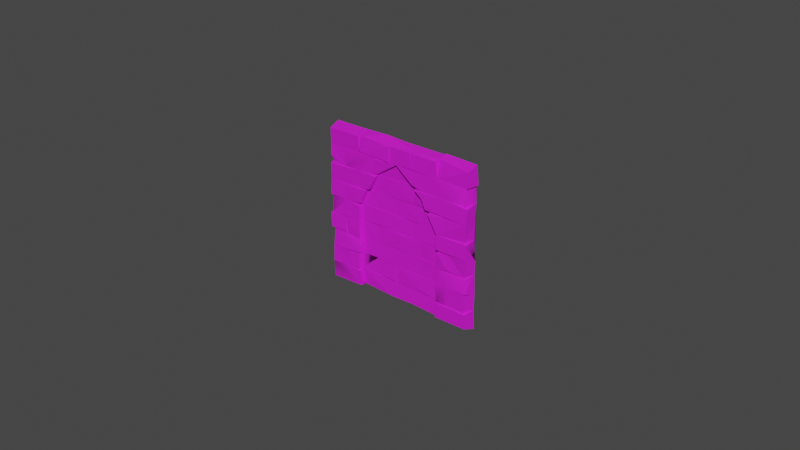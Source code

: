 # Source: Wall_5.blend  (saved by Blender 2.82.7; exported with 4.5.12 LTS)
import bpy
from mathutils import Matrix  # noqa: F401  (used for matrix-valued properties, if any)

bpy.ops.wm.read_factory_settings(use_empty=True)
scene = bpy.context.scene
scene.name = 'Scene'

# ---- collections
col_collection = bpy.data.collections.new('Collection'); scene.collection.children.link(col_collection)

# ---- images (referenced by path relative to the original .blend; pixels are not part of the script)
import os
ASSET_DIR = os.environ.get("B2B_ASSET_DIR", "")  # directory of the original .blend (textures are referenced by path, not embedded)
HERE = os.path.dirname(os.path.abspath(__file__))  # packed textures are extracted next to this script under _unpacked/

def load_image(name, relpath, width, height, colorspace="sRGB"):
    """Load a texture the original file referenced (path relative to the .blend, or extracted next to this script)."""
    p = next((c for c in (os.path.join(HERE, relpath), os.path.join(ASSET_DIR, relpath)) if relpath and os.path.exists(c)), "")
    if p:
        img = bpy.data.images.load(p, check_existing=True)
        img.name = name
    else:  # same state as the original file: an image datablock whose file is absent (Cycles renders it pink)
        img = bpy.data.images.new(name, width, height)
        img.source = "FILE"
        img.filepath = "//" + (relpath or name)
    img.colorspace_settings.name = colorspace
    return img
img_file100_004 = load_image('file100.004', 'Dungeons_Texture.psd', 1024, 1024, 'sRGB')

# ---- materials (node trees are filled in below, after node groups)
mat_blinn4_004 = bpy.data.materials.new('blinn4.004')
mat_blinn4_004.use_transparent_shadow = False
mat_blinn4_004.diffuse_color = (1.0, 1.0, 1.0, 1.0)
mat_blinn4_004.roughness = 0.8533
mat_blinn4_004.specular_intensity = 1.0
mat_blinn4_004.metallic = 0.4211

# ---- material node trees
mat_blinn4_004.use_nodes = True; mat_blinn4_004.node_tree.nodes.clear()
_N = mat_blinn4_004.node_tree.nodes; _L = mat_blinn4_004.node_tree.links
n0 = _N.new('ShaderNodeOutputMaterial'); n0.name = 'Material Output'; n0.location = (300, 300)
n1 = _N.new('ShaderNodeBsdfPrincipled'); n1.name = 'Principled BSDF'; n1.location = (10, 300)
n1.distribution = 'GGX'
n1.subsurface_method = 'BURLEY'
n1.inputs[1].default_value = 0.4211
n1.inputs[2].default_value = 0.8533
n1.inputs[3].default_value = 1.45
n1.inputs[13].default_value = 1.0
n1.inputs[27].default_value = (0.0, 0.0, 0.0, 1.0)
n1.inputs[28].default_value = 1.0
n2 = _N.new('ShaderNodeNormalMap'); n2.name = 'Normal Map'; n2.location = (-300, -300)
n2.label = 'Normal/Map'
n3 = _N.new('ShaderNodeTexImage'); n3.name = 'Image Texture'; n3.location = (-300, 600)
n3.image = img_file100_004
_L.new(n1.outputs[0], n0.inputs[0])
_L.new(n2.outputs[0], n1.inputs[5])
_L.new(n3.outputs[0], n1.inputs[0])
n0.is_active_output = True

# ---- world
world_world = bpy.data.worlds.new('World'); scene.world = world_world
world_world.use_nodes = True; world_world.node_tree.nodes.clear()
_N = world_world.node_tree.nodes; _L = world_world.node_tree.links
n0 = _N.new('ShaderNodeOutputWorld'); n0.name = 'World Output'; n0.location = (300, 300)
n1 = _N.new('ShaderNodeBackground'); n1.name = 'Background'; n1.location = (10, 300)
n1.inputs[0].default_value = (0.05088, 0.05088, 0.05088, 1.0)
_L.new(n1.outputs[0], n0.inputs[0])
n0.is_active_output = True
world_world.color = (0.05088, 0.05088, 0.05088)
world_world.use_sun_shadow = False
world_world.sun_shadow_jitter_overblur = 0.0

# ---- meshes
me_mesh_004 = bpy.data.meshes.new('Mesh.004')
me_mesh_004.from_pydata([(1.595, 5.024, 0.2273), (1.062, 5.043, 0.2571), (3.685, 4.524, 0.2365), (3.95, 3.465, 0.2566), (0.5696, 2.858, 0.2353), (5.027, 2.814, 0.2578), (4.015, 2.246, 0.2588), (4.344, 1.803, 0.2474), (5.021, 1.704, 0.2583), (3.049, 5.036, 0.2479), (3.908, 5.036, 0.248), (2.993, 5.037, 0.2484), (5.011, 4.532, 0.2322), (2.993, 4.561, 0.2484), (1.707, 4.491, 0.2476), (0.5545, 4.541, 0.2247), (2.471, 4.52, 0.2227), (1.716, 4.541, 0.2296), (3.392, 4.539, 0.2298), (0.1056, 4.008, 0.2312), (5.036, 3.913, 0.2505), (1.701, 3.932, 0.242), (0.5602, 3.349, 0.236), (1.328, 3.374, 0.2484), (1.1, 2.904, 0.2478), (1.069, 2.795, 0.2467), (5.006, 2.342, 0.2582), (0.5129, 1.785, 0.2482), (1.058, 1.701, 0.2467), (1.058, 1.226, 0.2462), (0.5684, 1.129, 0.2264), (4.365, 1.212, 0.2493), (1.007, 1.167, 0.223), (4.3, 0.613, 0.2255), (1.048, 0.5772, 0.2405), (5.028, 0.5477, 0.2484), (5.041, 5.033, 0.24), (2.223, 5.016, 0.2442), (1.077, 4.554, 0.2237), (-0.02091, 4.176, 0.2484), (4.943, 3.95, 0.2081), (3.441, 3.743, 0.2579), (1.07, 3.401, 0.2191), (-0.08673, 2.239, 0.2484), (1.053, 2.323, 0.2388), (5.024, 1.223, 0.2535), (5.028, 0.08601, 0.2467), (2.241, 5.037, 0.2259), (1.128, 4.584, 0.2538), (3.035, 5.077, 0.09314), (2.195, 4.544, 0.258), (3.392, 3.988, 0.2355), (1.66, 3.971, 0.2182), (-0.03251, 3.376, 0.2346), (3.953, 3.977, 0.2366), (4.994, 3.419, 0.2517), (-0.06517, 2.868, 0.2424), (0.08982, 2.256, 0.2245), (-0.02348, 0.5746, 0.2407), (0.5542, 0.6303, 0.2292), (1.011, 0.6457, 0.2467), (2.22, 4.521, 0.2254), (4.449, 3.991, 0.2338), (1.342, 3.398, 0.1038), (3.962, 2.809, 0.2497), (4.948, 2.869, 0.2166), (1.103, 2.832, 0.1244), (0.05783, 1.738, 0.2244), (0.5816, 1.708, 0.2248), (4.935, 0.5825, 0.217), (4.952, 4.535, 0.2328), (0.577, 3.998, 0.2443), (0.5035, 3.958, 0.2279), (1.067, 3.952, 0.2395), (-0.01767, 3.903, 0.2587), (3.552, 3.464, 0.2546), (4.299, 3.418, 0.2198), (4.343, 2.273, 0.216), (0.4961, 2.269, 0.232), (4.982, 1.753, 0.2253), (3.962, 0.5617, 0.248), (1.45, 3.409, 0.08777), (5.108, 1.121, -0.1091), (3.942, 5.091, 0.1246), (3.645, 3.336, 0.2484), (1.075, 2.334, 0.1141), (4.975, 1.191, 0.2309), (0.002308, 0.04805, 0.2302), (3.195, 3.942, 0.2596), (1.723, 3.958, 0.1075), (-0.001078, 2.303, 0.2404), (3.969, 1.18, 0.2356), (3.068, 4.085, 0.2494), (3.976, 1.701, 0.2262), (3.961, 0.08598, 0.2468), (1.157, 5.06, 0.239), (3.961, 2.333, 0.2578), (3.98, 0.6571, 0.2336), (1.111, 4.928, 0.2039), (3.706, 3.439, 0.2159), (-0.06638, 1.765, 0.2482), (1.033, 0.6672, 0.1188), (3.94, 4.563, 0.2308), (5.087, 0.5905, -0.1138), (-0.01497, 4.537, 0.2326), (-0.007187, 1.141, 0.2434), (3.529, 3.426, 0.1385), (3.353, 1.108, 0.09549), (3.395, 0.6676, 0.1136), (2.203, 0.07662, 0.1112), (1.081, 0.09642, 0.2458), (2.474, 4.513, 0.1193), (2.468, 4.006, 0.09662), (3.083, 3.999, 0.09343), (2.264, 3.941, 0.1067), (2.222, 3.406, 0.09635), (2.475, 3.362, 0.08901), (1.632, 3.403, 0.09324), (2.467, 2.843, 0.08591), (-0.002398, 2.866, 0.2174), (2.988, 2.814, 0.08067), (2.241, 2.838, 0.09662), (3.016, 2.28, 0.09722), (2.202, 2.328, 0.1006), (2.49, 2.26, 0.1132), (1.696, 2.283, 0.08874), (3.369, 2.286, 0.1036), (2.47, 1.768, 0.09671), (3.938, 1.767, 0.1065), (1.107, 1.728, 0.09137), (3.027, 1.718, 0.09136), (2.262, 1.744, 0.08879), (2.26, 1.211, 0.09885), (1.68, 1.209, 0.09382), (2.473, 1.161, 0.09814), (1.094, 1.192, 0.1019), (3.045, 0.5999, 0.0893), (3.105, 3.985, 0.1221), (3.017, 3.463, 0.1002), (3.366, 2.881, 0.101), (2.432, 0.5749, 0.08809), (1.666, 1.77, 0.09208), (3.946, 1.191, 0.09074), (1.075, 0.1254, 0.08795), (3.046, 0.09602, 0.1134), (3.705, 3.412, 0.08782), (3.348, 3.383, 0.0874), (1.659, 2.885, 0.102), (3.891, 2.866, 0.113), (3.914, 2.363, 0.1203), (2.204, 0.6716, 0.1205), (4.007, 5.193, -0.1067), (3.604, 3.344, 0.1132), (3.974, 2.268, 0.1131), (3.35, 1.725, 0.08099), (-0.02077, 1.704, 0.1142), (3.042, 1.2, 0.0883), (1.652, 0.6362, 0.09664), (3.923, 0.5786, 0.1084), (5.082, 1.775, -0.1142), (-0.007331, 5.044, 0.2557), (5.042, 3.397, -0.1148), (5.089, 2.211, -0.112), (1.902, 5.186, -0.1213), (5.117, 4.566, -0.1133), (5.043, 4.547, -0.1137), (-0.1685, 3.432, -0.1137), (3.196, -0.0433, -0.113), (2.18, -0.09064, -0.1112), (3.969, 5.126, -0.1225), (-0.06625, 1.157, 0.1483), (-0.03402, 1.183, 0.09821), (-0.04622, 3.967, 0.1328), (3.954, 0.04794, 0.1163), (1.076, 5.141, -0.1557), (-0.08318, 2.834, -0.1154), (-0.1499, 2.309, -0.1084), (1.053, -0.002517, -0.1135), (-0.08368, 5.132, -0.1632), (5.023, 5.133, -0.1513), (-0.1742, 2.867, -0.104), (-0.1691, 1.694, -0.1138), (5.027, 1.013, -0.1521), (2.536, 5.124, -0.163), (5.026, 2.867, -0.1237), (-0.1461, 1.113, -0.09815), (5.12, -0.02696, -0.1109), (-0.1278, 4.013, -0.1151), (-0.0881, 3.453, -0.1134), (5.029, 3.99, -0.1634), (2.254, 0.008383, -0.1549), (5.068, 0.01055, -0.1311), (-0.09139, 4.169, -0.1575), (-0.08242, 1.739, -0.142), (-0.08523, 0.8342, -0.1593), (-0.0826, 0.00891, -0.1617), (1.438, 3.458, 0.2461)], [], [(18, 51, 2), (160, 104, 1), (95, 48, 0), (0, 48, 37), (38, 1, 104), (37, 48, 50), (73, 74, 53), (88, 41, 54), (54, 41, 75), (54, 75, 3), (55, 20, 3), (73, 53, 42), (20, 54, 3), (4, 119, 90), (5, 64, 26), (26, 64, 96), (26, 96, 77), (77, 6, 7), (45, 8, 31), (36, 83, 102), (9, 2, 10), (11, 47, 61), (10, 2, 102), (13, 11, 61), (2, 9, 13), (36, 102, 12), (37, 50, 61), (38, 15, 71), (16, 92, 18), (15, 104, 72), (70, 2, 62), (38, 71, 17), (14, 52, 16), (17, 71, 73), (51, 18, 92), (17, 73, 52), (72, 104, 39), (39, 19, 72), (2, 51, 62), (70, 62, 40), (63, 196, 42), (76, 3, 75), (22, 53, 56), (55, 76, 64), (76, 84, 64), (23, 22, 24), (22, 56, 4), (24, 22, 4), (55, 64, 65), (90, 44, 4), (26, 77, 79), (77, 7, 79), (78, 43, 100), (27, 78, 100), (67, 29, 28), (93, 31, 8), (67, 105, 29), (93, 91, 31), (31, 91, 97), (32, 30, 60), (31, 97, 33), (30, 105, 59), (30, 59, 60), (59, 105, 58), (34, 59, 110), (59, 58, 110), (80, 94, 35), (110, 58, 87), (35, 94, 46), (49, 11, 13), (102, 2, 70), (62, 54, 20), (23, 42, 22), (25, 4, 44), (44, 78, 28), (28, 78, 68), (7, 6, 93), (100, 67, 27), (29, 105, 32), (58, 105, 170), (33, 80, 35), (186, 35, 46), (10, 83, 9), (48, 98, 38), (9, 49, 13), (38, 104, 15), (38, 50, 48), (13, 18, 2), (70, 12, 102), (17, 61, 50), (13, 16, 18), (17, 52, 14), (54, 62, 51), (72, 74, 73), (20, 40, 62), (152, 64, 84), (4, 66, 24), (4, 25, 66), (101, 59, 34), (95, 98, 48), (17, 50, 38), (13, 61, 16), (61, 17, 14), (61, 14, 16), (92, 137, 51), (52, 73, 21), (89, 52, 21), (54, 51, 88), (106, 99, 75), (99, 76, 75), (76, 55, 3), (65, 64, 5), (66, 25, 44), (57, 43, 78), (44, 28, 129), (68, 67, 28), (79, 93, 8), (86, 45, 31), (69, 33, 35), (173, 46, 94), (173, 186, 46), (47, 0, 37), (98, 1, 38), (61, 47, 37), (15, 72, 71), (73, 71, 72), (72, 19, 74), (42, 53, 22), (76, 99, 84), (56, 119, 4), (149, 153, 64), (90, 57, 78), (44, 90, 78), (68, 78, 27), (7, 93, 79), (27, 67, 68), (32, 105, 30), (172, 19, 39), (51, 137, 88), (153, 77, 96), (6, 77, 153), (129, 28, 29), (101, 60, 59), (97, 158, 33), (33, 158, 80), (111, 92, 16), (81, 89, 21), (23, 63, 42), (64, 153, 96), (82, 86, 103), (10, 102, 83), (172, 53, 74), (148, 64, 152), (135, 32, 101), (88, 137, 41), (67, 155, 105), (93, 128, 91), (29, 32, 135), (97, 91, 158), (83, 49, 9), (41, 137, 75), (23, 24, 63), (6, 128, 93), (100, 155, 67), (171, 170, 105), (92, 111, 113), (92, 113, 137), (172, 74, 19), (43, 181, 100), (103, 86, 69), (80, 158, 173), (80, 173, 94), (52, 111, 16), (106, 145, 99), (84, 99, 145), (181, 155, 100), (128, 142, 91), (103, 69, 35), (47, 95, 0), (49, 47, 11), (104, 172, 39), (172, 188, 53), (5, 26, 162), (66, 44, 85), (6, 153, 128), (45, 86, 82), (101, 32, 60), (90, 43, 57), (101, 34, 110), (137, 106, 75), (145, 152, 84), (105, 155, 171), (135, 129, 29), (101, 143, 109), (52, 89, 111), (106, 137, 138), (63, 24, 66), (64, 148, 149), (153, 126, 128), (85, 44, 129), (126, 154, 128), (142, 158, 91), (134, 150, 140), (134, 140, 108), (107, 134, 108), (111, 112, 113), (111, 89, 112), (113, 114, 138), (114, 89, 115), (115, 89, 81), (145, 106, 138), (116, 117, 147), (146, 139, 152), (116, 147, 118), (152, 139, 148), (120, 121, 122), (121, 66, 123), (121, 123, 122), (148, 122, 149), (66, 85, 123), (124, 125, 141), (124, 141, 127), (126, 124, 127), (126, 127, 130), (126, 130, 154), (131, 129, 132), (131, 132, 130), (128, 130, 142), (132, 129, 135), (130, 132, 156), (130, 156, 142), (142, 107, 108), (142, 108, 158), (133, 157, 134), (133, 135, 101), (134, 157, 150), (133, 101, 157), (136, 108, 140), (109, 140, 101), (158, 136, 144), (136, 109, 144), (101, 110, 143), (136, 140, 109), (173, 158, 144), (138, 114, 115), (138, 115, 116), (161, 55, 65), (146, 116, 139), (139, 116, 118), (121, 118, 147), (180, 175, 56), (175, 119, 56), (139, 120, 122), (139, 122, 148), (126, 149, 122), (85, 125, 123), (122, 124, 126), (125, 85, 141), (141, 85, 129), (127, 131, 130), (132, 135, 133), (132, 133, 134), (157, 101, 140), (114, 113, 112), (139, 118, 120), (123, 125, 124), (196, 21, 73, 42), (137, 113, 138), (117, 115, 81), (117, 116, 115), (119, 175, 90), (118, 121, 120), (141, 129, 131), (154, 130, 128), (112, 89, 114), (145, 138, 146), (138, 116, 146), (145, 146, 152), (66, 121, 147), (123, 124, 122), (153, 149, 126), (127, 141, 131), (8, 159, 79), (132, 134, 156), (156, 107, 142), (134, 107, 156), (170, 185, 58), (140, 150, 157), (108, 136, 158), (36, 151, 83), (53, 166, 56), (159, 8, 45), (164, 12, 70), (188, 166, 53), (26, 79, 159), (109, 143, 168), (176, 43, 90), (190, 109, 168), (163, 47, 49), (56, 166, 180), (36, 12, 164), (165, 70, 40), (58, 185, 87), (109, 167, 144), (167, 173, 144), (70, 165, 164), (162, 26, 159), (181, 193, 155), (83, 151, 169), (155, 193, 171), (185, 195, 87), (177, 168, 143), (174, 160, 1), (163, 95, 47), (95, 174, 98), (179, 151, 36), (90, 175, 176), (160, 178, 104), (20, 189, 40), (167, 186, 173), (143, 110, 177), (174, 1, 98), (20, 55, 161), (5, 184, 65), (185, 194, 195), (20, 161, 189), (184, 5, 162), (171, 185, 170), (183, 163, 49), (169, 183, 49), (169, 49, 83), (87, 177, 110), (163, 174, 95), (104, 187, 172), (165, 40, 189), (161, 65, 184), (43, 176, 181), (195, 177, 87), (178, 160, 174), (179, 36, 164), (104, 178, 192), (104, 192, 187), (159, 45, 82), (103, 35, 186), (190, 167, 109), (179, 164, 165), (172, 187, 188), (166, 188, 175), (184, 189, 161), (166, 175, 180), (184, 162, 159), (176, 193, 181), (171, 193, 185), (182, 82, 103), (190, 191, 167), (191, 186, 167), (179, 169, 151), (175, 193, 176), (184, 159, 182), (159, 82, 182), (193, 194, 185), (103, 186, 191), (177, 190, 168), (183, 169, 179), (179, 165, 189), (188, 187, 192), (188, 192, 175), (182, 103, 191), (195, 190, 177), (175, 192, 193), (189, 184, 182), (174, 163, 183), (178, 174, 192), (179, 189, 183), (192, 174, 183), (192, 183, 193), (183, 189, 190), (193, 183, 194), (190, 189, 182), (194, 183, 195), (183, 190, 195), (182, 191, 190), (21, 196, 81), (81, 196, 63), (69, 86, 31, 33), (147, 117, 63, 66), (81, 63, 117)])
me_mesh_004.polygons.foreach_set('use_smooth', [True] * 387)
_k = set([(0, 37), (0, 47), (0, 48), (0, 95), (1, 38), (1, 98), (1, 160), (1, 174), (2, 13), (2, 18), (2, 51), (2, 70), (2, 102), (3, 54), (3, 55), (3, 75), (3, 76), (4, 22), (4, 24), (4, 25), (4, 56), (4, 66), (4, 90), (4, 119), (5, 26), (5, 64), (5, 65), (5, 162), (5, 184), (6, 7), (6, 77), (6, 93), (6, 128), (6, 153), (7, 77), (7, 79), (7, 93), (8, 79), (8, 93), (8, 159), (9, 10), (9, 13), (9, 49), (10, 83), (10, 102), (11, 13), (11, 47), (11, 49), (12, 36), (12, 70), (12, 102), (12, 164), (13, 16), (13, 18), (13, 49), (13, 61), (14, 16), (14, 17), (14, 52), (14, 61), (15, 38), (15, 72), (15, 104), (16, 18), (16, 52), (16, 92), (16, 111), (17, 38), (17, 50), (17, 52), (17, 61), (17, 73), (18, 92), (19, 39), (19, 72), (19, 74), (19, 172), (20, 40), (20, 54), (20, 55), (20, 62), (20, 161), (20, 189), (21, 52), (21, 73), (21, 81), (21, 89), (21, 196), (22, 23), (22, 24), (22, 42), (22, 53), (23, 24), (23, 42), (23, 63), (24, 63), (24, 66), (25, 44), (25, 66), (26, 77), (26, 79), (26, 96), (26, 159), (26, 162), (27, 67), (27, 68), (27, 78), (27, 100), (28, 44), (28, 67), (28, 68), (28, 78), (29, 32), (29, 105), (29, 129), (29, 135), (30, 32), (30, 59), (31, 33), (31, 45), (31, 86), (32, 60), (32, 101), (32, 105), (32, 135), (33, 35), (33, 69), (33, 80), (33, 158), (34, 59), (34, 101), (34, 110), (35, 46), (35, 69), (35, 80), (35, 103), (35, 186), (36, 83), (36, 102), (36, 151), (36, 164), (36, 179), (37, 47), (37, 48), (37, 50), (37, 61), (38, 50), (38, 71), (38, 98), (38, 104), (39, 72), (39, 104), (39, 172), (40, 62), (40, 189), (41, 75), (41, 88), (41, 137), (42, 53), (42, 63), (42, 73), (42, 196), (43, 57), (43, 78), (43, 90), (43, 100), (43, 176), (44, 66), (44, 78), (44, 85), (44, 90), (44, 129), (45, 82), (45, 86), (45, 159), (46, 94), (46, 173), (46, 186), (47, 49), (47, 61), (47, 95), (48, 50), (48, 95), (48, 98), (49, 83), (49, 163), (49, 169), (49, 183), (50, 61), (51, 54), (51, 62), (51, 88), (51, 92), (51, 137), (52, 73), (52, 89), (52, 111), (53, 56), (53, 73), (53, 74), (53, 166), (53, 172), (53, 188), (54, 62), (54, 88), (55, 64), (55, 65), (55, 76), (55, 161), (56, 119), (56, 166), (56, 175), (56, 180), (57, 78), (57, 90), (58, 59), (58, 105), (58, 170), (58, 185), (59, 60), (59, 101), (59, 105), (59, 110), (60, 101), (63, 66), (63, 81), (63, 117), (64, 65), (64, 76), (64, 84), (64, 96), (64, 148), (64, 149), (64, 153), (65, 161), (65, 184), (66, 85), (66, 121), (66, 147), (67, 68), (67, 100), (67, 105), (67, 155), (68, 78), (69, 86), (69, 103), (70, 102), (70, 164), (70, 165), (71, 72), (72, 73), (72, 74), (72, 104), (73, 74), (74, 172), (75, 76), (75, 99), (75, 106), (75, 137), (76, 84), (76, 99), (77, 79), (77, 96), (77, 153), (78, 90), (79, 93), (79, 159), (80, 94), (80, 158), (80, 173), (81, 89), (81, 115), (82, 86), (82, 103), (82, 159), (82, 182), (83, 102), (83, 151), (83, 169), (84, 99), (84, 145), (84, 152), (85, 123), (85, 125), (85, 129), (85, 141), (86, 103), (87, 110), (87, 177), (87, 185), (87, 195), (88, 137), (89, 111), (89, 112), (89, 114), (89, 115), (90, 175), (90, 176), (91, 93), (91, 97), (91, 128), (91, 158), (92, 111), (92, 113), (92, 137), (93, 128), (94, 173), (95, 98), (95, 163), (95, 174), (96, 153), (97, 158), (98, 174), (99, 106), (99, 145), (100, 155), (100, 181), (101, 109), (101, 110), (101, 133), (101, 135), (101, 140), (101, 143), (101, 157), (103, 182), (103, 186), (103, 191), (104, 160), (104, 172), (104, 178), (104, 187), (104, 192), (105, 155), (105, 170), (105, 171), (106, 137), (106, 138), (106, 145), (107, 108), (107, 134), (107, 142), (108, 134), (108, 136), (108, 140), (108, 142), (108, 158), (109, 136), (109, 140), (109, 143), (109, 144), (109, 167), (109, 168), (109, 190), (110, 143), (110, 177), (111, 112), (111, 113), (112, 113), (112, 114), (113, 114), (113, 137), (113, 138), (114, 115), (114, 138), (115, 116), (115, 117), (115, 138), (116, 117), (116, 118), (116, 138), (116, 139), (116, 146), (117, 147), (118, 120), (118, 121), (118, 139), (118, 147), (119, 175), (120, 121), (120, 122), (120, 139), (121, 123), (121, 147), (122, 123), (122, 124), (122, 126), (122, 139), (122, 148), (122, 149), (123, 124), (123, 125), (124, 125), (124, 127), (125, 141), (126, 127), (126, 128), (126, 130), (126, 149), (126, 153), (126, 154), (127, 130), (127, 131), (127, 141), (128, 130), (128, 142), (128, 153), (128, 154), (129, 131), (129, 135), (129, 141), (130, 131), (130, 132), (130, 142), (130, 154), (130, 156), (131, 132), (131, 141), (132, 133), (132, 134), (132, 135), (132, 156), (133, 134), (133, 157), (134, 140), (134, 150), (134, 156), (134, 157), (136, 140), (136, 144), (136, 158), (137, 138), (138, 145), (138, 146), (139, 146), (139, 152), (140, 150), (140, 157), (142, 156), (142, 158), (143, 168), (143, 177), (144, 158), (144, 167), (144, 173), (145, 146), (145, 152), (146, 152), (148, 149), (148, 152), (149, 153), (150, 157), (151, 169), (151, 179), (155, 171), (155, 181), (155, 193), (158, 173), (159, 162), (159, 182), (159, 184), (160, 174), (160, 178), (161, 184), (161, 189), (163, 174), (163, 183), (164, 165), (164, 179), (165, 179), (165, 189), (166, 175), (166, 180), (166, 188), (167, 173), (167, 186), (167, 190), (168, 177), (168, 190), (169, 179), (169, 183), (170, 171), (170, 185), (171, 185), (171, 193), (172, 187), (172, 188), (173, 186), (174, 178), (174, 183), (175, 176), (175, 180), (175, 188), (175, 192), (175, 193), (176, 181), (176, 193), (177, 190), (177, 195), (178, 192), (179, 183), (181, 193), (182, 191), (185, 193), (185, 194), (185, 195), (186, 191), (187, 188), (187, 192), (188, 192), (190, 191), (190, 195), (192, 193), (193, 194), (194, 195)])
me_mesh_004.attributes.new('sharp_edge', 'BOOLEAN', 'EDGE').data.foreach_set('value', [ (min(e.vertices), max(e.vertices)) in _k for e in me_mesh_004.edges])
_uv = me_mesh_004.uv_layers.new(name='map1')
_uv.uv.foreach_set('vector', [0.1998, 0.2792, 0.1998, 0.2792, 0.1998, 0.2792, 0.2234, 0.2949, 0.2234, 0.2949, 0.2234, 0.2949, 0.2234, 0.2949, 0.2234, 0.2949, 0.2234, 0.2949, 0.2234, 0.2949, 0.2234, 0.2949, 0.2234, 0.2949, 0.2234, 0.2949, 0.2234, 0.2949, 0.2234, 0.2949, 0.2234, 0.2949, 0.2234, 0.2949, 0.2234, 0.2949, 0.1992, 0.3031, 0.1992, 0.3031, 0.1992, 0.3031, 0.1992, 0.3031, 0.1992, 0.3031, 0.1992, 0.3031, 0.1992, 0.3031, 0.1992, 0.3031, 0.1992, 0.3031, 0.1992, 0.3031, 0.1992, 0.3031, 0.1992, 0.3031, 0.2234, 0.2949, 0.2234, 0.2949, 0.2234, 0.2949, 0.1992, 0.3031, 0.1992, 0.3031, 0.1992, 0.3031, 0.2234, 0.2949, 0.2234, 0.2949, 0.2234, 0.2949, 0.1992, 0.3031, 0.1992, 0.3031, 0.1992, 0.3031, 0.1992, 0.3031, 0.1992, 0.3031, 0.1992, 0.3031, 0.1992, 0.3031, 0.1992, 0.3031, 0.1992, 0.3031, 0.1998, 0.2793, 0.1998, 0.2793, 0.1998, 0.2793, 0.1992, 0.3031, 0.1992, 0.3031, 0.1992, 0.3031, 0.1992, 0.3031, 0.1992, 0.3031, 0.1992, 0.3031, 0.1992, 0.3031, 0.1992, 0.3031, 0.1992, 0.3031, 0.1992, 0.3031, 0.1992, 0.3031, 0.1992, 0.3031, 0.1992, 0.3031, 0.1992, 0.3031, 0.1992, 0.3031, 0.1992, 0.3031, 0.1992, 0.3031, 0.1992, 0.3031, 0.1992, 0.3031, 0.1992, 0.3031, 0.1992, 0.3031, 0.1992, 0.3031, 0.1992, 0.3031, 0.1992, 0.3031, 0.1992, 0.3031, 0.1992, 0.3031, 0.1992, 0.3031, 0.1998, 0.2792, 0.1998, 0.2792, 0.1998, 0.2792, 0.1992, 0.3031, 0.1992, 0.3031, 0.1992, 0.3031, 0.1992, 0.3031, 0.1992, 0.3031, 0.1992, 0.3031, 0.1992, 0.3031, 0.1992, 0.3031, 0.1992, 0.3031, 0.1992, 0.3031, 0.1992, 0.3031, 0.1992, 0.3031, 0.1992, 0.3031, 0.1992, 0.3031, 0.1992, 0.3031, 0.1992, 0.3031, 0.1992, 0.3031, 0.1992, 0.3031, 0.1992, 0.3031, 0.1992, 0.3031, 0.1992, 0.3031, 0.1992, 0.3031, 0.1992, 0.3031, 0.1992, 0.3031, 0.1992, 0.3031, 0.1992, 0.3031, 0.1992, 0.3031, 0.1992, 0.3031, 0.1992, 0.3031, 0.1992, 0.3031, 0.1998, 0.2792, 0.1998, 0.2792, 0.1998, 0.2792, 0.1992, 0.3031, 0.1992, 0.3031, 0.1992, 0.3031, 0.1992, 0.3031, 0.1992, 0.3031, 0.1992, 0.3031, 0.1998, 0.2793, 0.1998, 0.2793, 0.1998, 0.2793, 0.1998, 0.2793, 0.1998, 0.2793, 0.1998, 0.2793, 0.1992, 0.3031, 0.1992, 0.3031, 0.1992, 0.3031, 0.1992, 0.3031, 0.1992, 0.3031, 0.1992, 0.3031, 0.1992, 0.3031, 0.1992, 0.3031, 0.1992, 0.3031, 0.1992, 0.3031, 0.1992, 0.3031, 0.1992, 0.3031, 0.1992, 0.3031, 0.1992, 0.3031, 0.1992, 0.3031, 0.1992, 0.3031, 0.1992, 0.3031, 0.1992, 0.3031, 0.1992, 0.3031, 0.1992, 0.3031, 0.1992, 0.3031, 0.1992, 0.3031, 0.1992, 0.3031, 0.1992, 0.3031, 0.1992, 0.3031, 0.1992, 0.3031, 0.1992, 0.3031, 0.1992, 0.3031, 0.1992, 0.3031, 0.1992, 0.3031, 0.2234, 0.2949, 0.2234, 0.2949, 0.2234, 0.2949, 0.2234, 0.2949, 0.2234, 0.2949, 0.2234, 0.2949, 0.1992, 0.3031, 0.1992, 0.3031, 0.1992, 0.3031, 0.1992, 0.3031, 0.1992, 0.3031, 0.1992, 0.3031, 0.1992, 0.3031, 0.1992, 0.3031, 0.1992, 0.3031, 0.1992, 0.3031, 0.1992, 0.3031, 0.1992, 0.3031, 0.2234, 0.2949, 0.2234, 0.2949, 0.2234, 0.2949, 0.1992, 0.3031, 0.1992, 0.3031, 0.1992, 0.3031, 0.2234, 0.2949, 0.2234, 0.2949, 0.2234, 0.2949, 0.1992, 0.3031, 0.1992, 0.3031, 0.1992, 0.3031, 0.1992, 0.3031, 0.1992, 0.3031, 0.1992, 0.3031, 0.1992, 0.3031, 0.1992, 0.3031, 0.1992, 0.3031, 0.1992, 0.3031, 0.1992, 0.3031, 0.1992, 0.3031, 0.1992, 0.3031, 0.1992, 0.3031, 0.1992, 0.3031, 0.1992, 0.3031, 0.1992, 0.3031, 0.1992, 0.3031, 0.1992, 0.3031, 0.1992, 0.3031, 0.1992, 0.3031, 0.1992, 0.3031, 0.1992, 0.3031, 0.1992, 0.3031, 0.1998, 0.2792, 0.1998, 0.2792, 0.1998, 0.2792, 0.1998, 0.2792, 0.1998, 0.2792, 0.1998, 0.2792, 0.1998, 0.2792, 0.1998, 0.2792, 0.1998, 0.2792, 0.1998, 0.2793, 0.1998, 0.2793, 0.1998, 0.2793, 0.1992, 0.3031, 0.1992, 0.3031, 0.1992, 0.3031, 0.2234, 0.2949, 0.2234, 0.2949, 0.2234, 0.2949, 0.2234, 0.2949, 0.2234, 0.2949, 0.2234, 0.2949, 0.1992, 0.3031, 0.1992, 0.3031, 0.1992, 0.3031, 0.1998, 0.2792, 0.1998, 0.2792, 0.1998, 0.2792, 0.1998, 0.2792, 0.1998, 0.2792, 0.1998, 0.2792, 0.1998, 0.2792, 0.1998, 0.2792, 0.1998, 0.2792, 0.1998, 0.2792, 0.1998, 0.2792, 0.1998, 0.2792, 0.1998, 0.2792, 0.1998, 0.2792, 0.1998, 0.2792, 0.1998, 0.2792, 0.1998, 0.2792, 0.1998, 0.2792, 0.1998, 0.2792, 0.1998, 0.2792, 0.1998, 0.2792, 0.1998, 0.2792, 0.1998, 0.2792, 0.1998, 0.2792, 0.1998, 0.2792, 0.1998, 0.2792, 0.1998, 0.2792, 0.1998, 0.2792, 0.1998, 0.2792, 0.1998, 0.2792, 0.1998, 0.2792, 0.1998, 0.2792, 0.1998, 0.2792, 0.1998, 0.2792, 0.1998, 0.2792, 0.1998, 0.2792, 0.1998, 0.2792, 0.1998, 0.2792, 0.1998, 0.2792, 0.1998, 0.2792, 0.1998, 0.2792, 0.1998, 0.2792, 0.1998, 0.2792, 0.1998, 0.2792, 0.1998, 0.2792, 0.1998, 0.2792, 0.1998, 0.2792, 0.1998, 0.2792, 0.1998, 0.2792, 0.1998, 0.2792, 0.1998, 0.2792, 0.1998, 0.2792, 0.1998, 0.2792, 0.1998, 0.2792, 0.1998, 0.2793, 0.1998, 0.2793, 0.1998, 0.2793, 0.1998, 0.2793, 0.1998, 0.2793, 0.1998, 0.2793, 0.1998, 0.2793, 0.1998, 0.2793, 0.1998, 0.2793, 0.1998, 0.2792, 0.1998, 0.2792, 0.1998, 0.2792, 0.1998, 0.2792, 0.1998, 0.2792, 0.1998, 0.2792, 0.1998, 0.2792, 0.1998, 0.2792, 0.1998, 0.2792, 0.1998, 0.2792, 0.1998, 0.2792, 0.1998, 0.2792, 0.1998, 0.2792, 0.1998, 0.2792, 0.1998, 0.2792, 0.1998, 0.2792, 0.1998, 0.2792, 0.1998, 0.2792, 0.1998, 0.2792, 0.1998, 0.2792, 0.1998, 0.2792, 0.1998, 0.2792, 0.1998, 0.2792, 0.1998, 0.2792, 0.1998, 0.2792, 0.1998, 0.2792, 0.1998, 0.2792, 0.1998, 0.2792, 0.1998, 0.2792, 0.1998, 0.2792, 0.1998, 0.2793, 0.1998, 0.2793, 0.1998, 0.2793, 0.1998, 0.2793, 0.1998, 0.2793, 0.1998, 0.2793, 0.1998, 0.2793, 0.1998, 0.2793, 0.1998, 0.2793, 0.1998, 0.2793, 0.1998, 0.2793, 0.1998, 0.2793, 0.1998, 0.2793, 0.1998, 0.2793, 0.1998, 0.2793, 0.1998, 0.2793, 0.1998, 0.2793, 0.1998, 0.2793, 0.1998, 0.2793, 0.1998, 0.2792, 0.1998, 0.2792, 0.1998, 0.2792, 0.1998, 0.2792, 0.1998, 0.2792, 0.1998, 0.2792, 0.1998, 0.2792, 0.1998, 0.2792, 0.1998, 0.2792, 0.1998, 0.2792, 0.1998, 0.2792, 0.1998, 0.2792, 0.1998, 0.2792, 0.1998, 0.2792, 0.1998, 0.2792, 0.1998, 0.2792, 0.1998, 0.2792, 0.1998, 0.2792, 0.1998, 0.2792, 0.1998, 0.2792, 0.1998, 0.2792, 0.1998, 0.2792, 0.1998, 0.2792, 0.1998, 0.2792, 0.1998, 0.2792, 0.1998, 0.2792, 0.1998, 0.2792, 0.1998, 0.2792, 0.1998, 0.2792, 0.1998, 0.2792, 0.1998, 0.2792, 0.1998, 0.2792, 0.1998, 0.2792, 0.1998, 0.2792, 0.1998, 0.2792, 0.1998, 0.2792, 0.1998, 0.2792, 0.1998, 0.2792, 0.1998, 0.2793, 0.1998, 0.2793, 0.1998, 0.2793, 0.1998, 0.2793, 0.1998, 0.2793, 0.1998, 0.2793, 0.1998, 0.2793, 0.1998, 0.2793, 0.1998, 0.2793, 0.1998, 0.2793, 0.1998, 0.2793, 0.1998, 0.2793, 0.1998, 0.2793, 0.1998, 0.2793, 0.1998, 0.2793, 0.1998, 0.2793, 0.1998, 0.2793, 0.1998, 0.2793, 0.1998, 0.2792, 0.1998, 0.2793, 0.1998, 0.2792, 0.1998, 0.2792, 0.1998, 0.2792, 0.1998, 0.2792, 0.1998, 0.2792, 0.1998, 0.2792, 0.1998, 0.2792, 0.1998, 0.2792, 0.1998, 0.2792, 0.1998, 0.2792, 0.1998, 0.2792, 0.1998, 0.2792, 0.1998, 0.2792, 0.1998, 0.2792, 0.1998, 0.2792, 0.1998, 0.2792, 0.1998, 0.2793, 0.1998, 0.2793, 0.1998, 0.2793, 0.1998, 0.2793, 0.1998, 0.2793, 0.1998, 0.2793, 0.1998, 0.2792, 0.1998, 0.2792, 0.1998, 0.2792, 0.1998, 0.2792, 0.1998, 0.2792, 0.1998, 0.2792, 0.1998, 0.2792, 0.1998, 0.2792, 0.1998, 0.2792, 0.1998, 0.2792, 0.1998, 0.2792, 0.1998, 0.2792, 0.1998, 0.2792, 0.1998, 0.2792, 0.1998, 0.2792, 0.1998, 0.2793, 0.1998, 0.2792, 0.1998, 0.2792, 0.1998, 0.2793, 0.1998, 0.2793, 0.1998, 0.2793, 0.1998, 0.2793, 0.1998, 0.2793, 0.1998, 0.2793, 0.1998, 0.2792, 0.1998, 0.2792, 0.1998, 0.2792, 0.1998, 0.2792, 0.1998, 0.2792, 0.1998, 0.2792, 0.1998, 0.2792, 0.1998, 0.2793, 0.1998, 0.2792, 0.1998, 0.2793, 0.1998, 0.2793, 0.1998, 0.2793, 0.1998, 0.2792, 0.1998, 0.2792, 0.1998, 0.2792, 0.1998, 0.2792, 0.1998, 0.2792, 0.1998, 0.2793, 0.1998, 0.2792, 0.1998, 0.2792, 0.1998, 0.2792, 0.1998, 0.2792, 0.1998, 0.2792, 0.1998, 0.2792, 0.1998, 0.2792, 0.1998, 0.2792, 0.1998, 0.2792, 0.1998, 0.2792, 0.1998, 0.2792, 0.1998, 0.2792, 0.1998, 0.2792, 0.1998, 0.2792, 0.1998, 0.2792, 0.1998, 0.2793, 0.1998, 0.2792, 0.1998, 0.2793, 0.1998, 0.2793, 0.1998, 0.2793, 0.1998, 0.2793, 0.1998, 0.2793, 0.1998, 0.2792, 0.1998, 0.2792, 0.1998, 0.2792, 0.1998, 0.2792, 0.1998, 0.2792, 0.1998, 0.2792, 0.1998, 0.2792, 0.1998, 0.2792, 0.1998, 0.2792, 0.1998, 0.2792, 0.1998, 0.2792, 0.1998, 0.2792, 0.1998, 0.2792, 0.1998, 0.2792, 0.1998, 0.2792, 0.1998, 0.2792, 0.1998, 0.2792, 0.1998, 0.2793, 0.1998, 0.2792, 0.1998, 0.2792, 0.1998, 0.2792, 0.1998, 0.2792, 0.1998, 0.2792, 0.1998, 0.2792, 0.1998, 0.2792, 0.1998, 0.2792, 0.1998, 0.2792, 0.1998, 0.2792, 0.1998, 0.2792, 0.1998, 0.2792, 0.1998, 0.2792, 0.1998, 0.2792, 0.1998, 0.2793, 0.1998, 0.2793, 0.1998, 0.2793, 0.1998, 0.2793, 0.1998, 0.2793, 0.1998, 0.2793, 0.1998, 0.2792, 0.1998, 0.2792, 0.1998, 0.2792, 0.1998, 0.2792, 0.1998, 0.2792, 0.1998, 0.2792, 0.1998, 0.2792, 0.1998, 0.2792, 0.1998, 0.2792, 0.1998, 0.2792, 0.1998, 0.2792, 0.1998, 0.2792, 0.1998, 0.2792, 0.1998, 0.2792, 0.1998, 0.2792, 0.1998, 0.2792, 0.1998, 0.2792, 0.1998, 0.2792, 0.1998, 0.2792, 0.1998, 0.2793, 0.1998, 0.2793, 0.1998, 0.2793, 0.1998, 0.2793, 0.1998, 0.2793, 0.1998, 0.2793, 0.1998, 0.2793, 0.1998, 0.2793, 0.1998, 0.2793, 0.1998, 0.2793, 0.1998, 0.2792, 0.1998, 0.2792, 0.1998, 0.2792, 0.1998, 0.2792, 0.1998, 0.2792, 0.1998, 0.2792, 0.1998, 0.2792, 0.1998, 0.2793, 0.1998, 0.2793, 0.1998, 0.2793, 0.1998, 0.2792, 0.1998, 0.2792, 0.1998, 0.2792, 0.1998, 0.2792, 0.1998, 0.2793, 0.1998, 0.2793, 0.1998, 0.2793, 0.1998, 0.2793, 0.1998, 0.2793, 0.1998, 0.2792, 0.1998, 0.2792, 0.1998, 0.2792, 0.1998, 0.2792, 0.1998, 0.2792, 0.1998, 0.2792, 0.2234, 0.2949, 0.2234, 0.2949, 0.2234, 0.2949, 0.1998, 0.2792, 0.1998, 0.2792, 0.1998, 0.2792, 0.1992, 0.3031, 0.1992, 0.3031, 0.1992, 0.3031, 0.1998, 0.2793, 0.1998, 0.2793, 0.1998, 0.2793, 0.1998, 0.2793, 0.1998, 0.2793, 0.1998, 0.2793, 0.1992, 0.3031, 0.1992, 0.3031, 0.1992, 0.3031, 0.1998, 0.2793, 0.1998, 0.2793, 0.1998, 0.2792, 0.1992, 0.3031, 0.1992, 0.3031, 0.1992, 0.3031, 0.1998, 0.2792, 0.1998, 0.2792, 0.1998, 0.2792, 0.1992, 0.3031, 0.1992, 0.3031, 0.1992, 0.3031, 0.1992, 0.3031, 0.1992, 0.3031, 0.1992, 0.3031, 0.1992, 0.3031, 0.1992, 0.3031, 0.1992, 0.3031, 0.1992, 0.3031, 0.1992, 0.3031, 0.1992, 0.3031, 0.1992, 0.3031, 0.1992, 0.3031, 0.1992, 0.3031, 0.1992, 0.3031, 0.1992, 0.3031, 0.1992, 0.3031, 0.1992, 0.3031, 0.1992, 0.3031, 0.1992, 0.3031, 0.1992, 0.3031, 0.1992, 0.3031, 0.1992, 0.3031, 0.1998, 0.2793, 0.1998, 0.2793, 0.1998, 0.2793, 0.1992, 0.3031, 0.1992, 0.3031, 0.1992, 0.3031, 0.1992, 0.3031, 0.1992, 0.3031, 0.1992, 0.3031, 0.1992, 0.3031, 0.1992, 0.3031, 0.1992, 0.3031, 0.1992, 0.3031, 0.1992, 0.3031, 0.1992, 0.3031, 0.2234, 0.2949, 0.2234, 0.2949, 0.2234, 0.2949, 0.1992, 0.3031, 0.1992, 0.3031, 0.1992, 0.3031, 0.2234, 0.2949, 0.2234, 0.2949, 0.2234, 0.2949, 0.1992, 0.3031, 0.1992, 0.3031, 0.1992, 0.3031, 0.1992, 0.3031, 0.1992, 0.3031, 0.1992, 0.3031, 0.1992, 0.3031, 0.1992, 0.3031, 0.1992, 0.3031, 0.1992, 0.3031, 0.1992, 0.3031, 0.1992, 0.3031, 0.1992, 0.3031, 0.1992, 0.3031, 0.1992, 0.3031, 0.1992, 0.3031, 0.1992, 0.3031, 0.1992, 0.3031, 0.1992, 0.3031, 0.1992, 0.3031, 0.1992, 0.3031, 0.1992, 0.3031, 0.1992, 0.3031, 0.1992, 0.3031, 0.1992, 0.3031, 0.1992, 0.3031, 0.1992, 0.3031, 0.2234, 0.2949, 0.2234, 0.2949, 0.2234, 0.2949, 0.1992, 0.3031, 0.1992, 0.3031, 0.1992, 0.3031, 0.1992, 0.3031, 0.1992, 0.3031, 0.1992, 0.3031, 0.2234, 0.2949, 0.2234, 0.2949, 0.2234, 0.2949, 0.1992, 0.3031, 0.1992, 0.3031, 0.1992, 0.3031, 0.1992, 0.3031, 0.1992, 0.3031, 0.1992, 0.3031, 0.1992, 0.3031, 0.1992, 0.3031, 0.1992, 0.3031, 0.2234, 0.2949, 0.2234, 0.2949, 0.2234, 0.2949, 0.1992, 0.3031, 0.1992, 0.3031, 0.1992, 0.3031, 0.2234, 0.2949, 0.2234, 0.2949, 0.2234, 0.2949, 0.1998, 0.2792, 0.1998, 0.2792, 0.1998, 0.2792, 0.2234, 0.2949, 0.2234, 0.2949, 0.2234, 0.2949, 0.1992, 0.3031, 0.1992, 0.3031, 0.1992, 0.3031, 0.1992, 0.3031, 0.1992, 0.3031, 0.1992, 0.3031, 0.1998, 0.2792, 0.1998, 0.2792, 0.1998, 0.2792, 0.1992, 0.3031, 0.1992, 0.3031, 0.1992, 0.3031, 0.1992, 0.3031, 0.1992, 0.3031, 0.1992, 0.3031, 0.1992, 0.3031, 0.1992, 0.3031, 0.1992, 0.3031, 0.1998, 0.2793, 0.1998, 0.2793, 0.1998, 0.2793, 0.1998, 0.2793, 0.1998, 0.2793, 0.1998, 0.2793, 0.1992, 0.3031, 0.1992, 0.3031, 0.1992, 0.3031, 0.1992, 0.3031, 0.1992, 0.3031, 0.1992, 0.3031, 0.1998, 0.2793, 0.1998, 0.2793, 0.1998, 0.2793, 0.1998, 0.2793, 0.1998, 0.2793, 0.1998, 0.2793, 0.1998, 0.2793, 0.1998, 0.2793, 0.1998, 0.2793, 0.1992, 0.3031, 0.1992, 0.3031, 0.1992, 0.3031, 0.1992, 0.3031, 0.1992, 0.3031, 0.1992, 0.3031, 0.1998, 0.2793, 0.1998, 0.2793, 0.1998, 0.2793, 0.1998, 0.2793, 0.1998, 0.2793, 0.1998, 0.2793, 0.1998, 0.2793, 0.1998, 0.2793, 0.1998, 0.2793, 0.1992, 0.3031, 0.1992, 0.3031, 0.1992, 0.3031, 0.1992, 0.3031, 0.1992, 0.3031, 0.1992, 0.3031, 0.1998, 0.2792, 0.1998, 0.2792, 0.1998, 0.2792, 0.1998, 0.2792, 0.1998, 0.2792, 0.1998, 0.2792, 0.1998, 0.2792, 0.1998, 0.2792, 0.1998, 0.2792, 0.1998, 0.2792, 0.1998, 0.2792, 0.1998, 0.2792, 0.1998, 0.2792, 0.1998, 0.2792, 0.1998, 0.2792, 0.1998, 0.2793, 0.1998, 0.2793, 0.1998, 0.2793, 0.1998, 0.2793, 0.1998, 0.2793, 0.1998, 0.2793, 0.2234, 0.2949, 0.2234, 0.2949, 0.2234, 0.2949, 0.2234, 0.2949, 0.1998, 0.2792, 0.1998, 0.2792, 0.1998, 0.2793, 0.1998, 0.2793, 0.1998, 0.2793, 0.1998, 0.2793, 0.1998, 0.2793, 0.1998, 0.2793, 0.1998, 0.2793, 0.1998, 0.2793, 0.1998, 0.2793, 0.1998, 0.2793, 0.1998, 0.2793, 0.1998, 0.2793, 0.1998, 0.2793, 0.1998, 0.2792, 0.1998, 0.2792, 0.1998, 0.2792, 0.1998, 0.2792, 0.1998, 0.2792, 0.1998, 0.2792, 0.1998, 0.2792, 0.1998, 0.2792, 0.1998, 0.2792, 0.1998, 0.2793, 0.1998, 0.2793, 0.1998, 0.2793, 0.1998, 0.2793, 0.1998, 0.2793, 0.1998, 0.2793, 0.1998, 0.2793, 0.1998, 0.2793, 0.1998, 0.2793, 0.1998, 0.2793, 0.1998, 0.2793, 0.1998, 0.2793, 0.1998, 0.2793, 0.1998, 0.2793, 0.1998, 0.2793, 0.1998, 0.2793, 0.1998, 0.2793, 0.1998, 0.2793, 0.1998, 0.2792, 0.1998, 0.2792, 0.1998, 0.2792, 0.1998, 0.2792, 0.1998, 0.2792, 0.1998, 0.2792, 0.1998, 0.2792, 0.1998, 0.2792, 0.1998, 0.2792, 0.1998, 0.2792, 0.1998, 0.2792, 0.1998, 0.2792, 0.1998, 0.2792, 0.1998, 0.2792, 0.1998, 0.2792, 0.1998, 0.2792, 0.1998, 0.2792, 0.1998, 0.2792, 0.1998, 0.2792, 0.1998, 0.2792, 0.1998, 0.2792, 0.1998, 0.2792, 0.1998, 0.2792, 0.1998, 0.2792, 0.1998, 0.2792, 0.1998, 0.2792, 0.1998, 0.2792, 0.1998, 0.2793, 0.1998, 0.2793, 0.1998, 0.2793, 0.1998, 0.2792, 0.1998, 0.2792, 0.1998, 0.2792, 0.1998, 0.2792, 0.1998, 0.2792, 0.1998, 0.2792, 0.1998, 0.2793, 0.1998, 0.2793, 0.1998, 0.2793, 0.1998, 0.2793, 0.1998, 0.2792, 0.1998, 0.2792, 0.1998, 0.2792, 0.1998, 0.2792, 0.1998, 0.2792, 0.1998, 0.2793, 0.1998, 0.2793, 0.1998, 0.2793, 0.1998, 0.2792, 0.1998, 0.2792, 0.1998, 0.2792, 0.1998, 0.2792, 0.1998, 0.2792, 0.1998, 0.2792, 0.1998, 0.2793, 0.1998, 0.2793, 0.1998, 0.2793, 0.1998, 0.2792, 0.1998, 0.2792, 0.1998, 0.2792, 0.1998, 0.2792, 0.1998, 0.2792, 0.1998, 0.2792, 0.1998, 0.2792, 0.1998, 0.2792, 0.1998, 0.2792, 0.1998, 0.2792, 0.1998, 0.2792, 0.1998, 0.2792, 0.1998, 0.2792, 0.1998, 0.2792, 0.1998, 0.2792, 0.1998, 0.2792, 0.1998, 0.2792, 0.1998, 0.2792, 0.1998, 0.2793, 0.1998, 0.2793, 0.1998, 0.2792, 0.1998, 0.2792, 0.1998, 0.2792, 0.1998, 0.2792, 0.1998, 0.2792, 0.1998, 0.2792, 0.1998, 0.2792, 0.1998, 0.2792, 0.1998, 0.2792, 0.1998, 0.2792, 0.1998, 0.2792, 0.1998, 0.2792, 0.1998, 0.2792, 0.1998, 0.2792, 0.1998, 0.2792, 0.1998, 0.2792, 0.1998, 0.2792, 0.1998, 0.2792, 0.1998, 0.2792, 0.1998, 0.2792, 0.1998, 0.2792, 0.1998, 0.2792, 0.1998, 0.2792, 0.1998, 0.2792, 0.1998, 0.2792, 0.1998, 0.2792, 0.1998, 0.2792, 0.1998, 0.2792, 0.1998, 0.2793, 0.1998, 0.2793, 0.1998, 0.2793, 0.1998, 0.2792, 0.1998, 0.2792, 0.1998, 0.2792, 0.1998, 0.2792, 0.1998, 0.2792, 0.1998, 0.2792, 0.1998, 0.2792, 0.1998, 0.2792, 0.1998, 0.2792, 0.1998, 0.2792, 0.1998, 0.2792, 0.1998, 0.2792, 0.1998, 0.2792, 0.1998, 0.2792, 0.1998, 0.2792, 0.1998, 0.2792, 0.1998, 0.2793, 0.1998, 0.2793, 0.1998, 0.2793, 0.1998, 0.2793, 0.1998, 0.2793, 0.1998, 0.2792, 0.1998, 0.2792, 0.1998, 0.2792, 0.1998, 0.2792, 0.1998, 0.2793, 0.1998, 0.2792, 0.1998, 0.2793, 0.1998, 0.2793, 0.1998, 0.2793, 0.1998, 0.2792, 0.1998, 0.2792, 0.1998, 0.2792, 0.1998, 0.2792, 0.1998, 0.2792, 0.1998, 0.2792, 0.1998, 0.2792, 0.1998, 0.2792, 0.1998, 0.2792, 0.1998, 0.2792, 0.1998, 0.2792, 0.1998, 0.2792, 0.1998, 0.2792, 0.1998, 0.2792, 0.1998, 0.2792, 0.1998, 0.2792, 0.1998, 0.2792, 0.1998, 0.2792, 0.1998, 0.2792, 0.1998, 0.2792, 0.1998, 0.2792, 0.1998, 0.2792, 0.1998, 0.2792, 0.1998, 0.2792, 0.1998, 0.2793, 0.1998, 0.2793, 0.1998, 0.2793, 0.1998, 0.2793, 0.1998, 0.2793, 0.1998, 0.2792, 0.1998, 0.2792, 0.1998, 0.2792, 0.1998, 0.2792, 0.1998, 0.2792, 0.1998, 0.2792, 0.1998, 0.2792, 0.1998, 0.2792, 0.1998, 0.2792, 0.1998, 0.2792, 0.1998, 0.2792, 0.1998, 0.2792, 0.1998, 0.2792, 0.1998, 0.2792, 0.1998, 0.2792, 0.1998, 0.2792, 0.1998, 0.2792, 0.1998, 0.2792, 0.1998, 0.2792, 0.1998, 0.2792, 0.1998, 0.2792, 0.1998, 0.2792, 0.1998, 0.2792, 0.1998, 0.2792, 0.1998, 0.2792, 0.1998, 0.2792, 0.1998, 0.2792, 0.1998, 0.2792, 0.1998, 0.2792, 0.1998, 0.2792, 0.1998, 0.2793, 0.1998, 0.2793, 0.1998, 0.2793, 0.1998, 0.2793, 0.1998, 0.2793, 0.1998, 0.2792, 0.1998, 0.2793, 0.1998, 0.2793, 0.1998, 0.2793, 0.1998, 0.2793, 0.1998, 0.2793, 0.1998, 0.2793, 0.1998, 0.2792, 0.1998, 0.2793, 0.1998, 0.2792, 0.1998, 0.2792, 0.1998, 0.2792, 0.1998, 0.2792, 0.1998, 0.2792, 0.1998, 0.2792, 0.1998, 0.2792, 0.1998, 0.2792, 0.1998, 0.2792, 0.1998, 0.2792, 0.1998, 0.2792, 0.1998, 0.2792, 0.1998, 0.2792, 0.1998, 0.2792, 0.1998, 0.2792, 0.1998, 0.2792, 0.1998, 0.2792, 0.1998, 0.2793, 0.1998, 0.2792, 0.1998, 0.2793, 0.1998, 0.2793, 0.1998, 0.2792, 0.1998, 0.2792, 0.1998, 0.2792, 0.1998, 0.2792, 0.1998, 0.2792, 0.1998, 0.2792, 0.1998, 0.2792, 0.1998, 0.2792, 0.1998, 0.2792, 0.1998, 0.2792, 0.1998, 0.2792, 0.1998, 0.2792, 0.1998, 0.2792, 0.1998, 0.2792, 0.1998, 0.2792, 0.1998, 0.2792, 0.1998, 0.2792, 0.1998, 0.2792, 0.1998, 0.2792, 0.1998, 0.2792, 0.1998, 0.2793, 0.1998, 0.2792, 0.1998, 0.2792, 0.1998, 0.2793, 0.1998, 0.2792, 0.1998, 0.2793, 0.1998, 0.2792, 0.1998, 0.2792, 0.1998, 0.2792, 0.1998, 0.2792, 0.1998, 0.2792, 0.1998, 0.2792, 0.1998, 0.2793, 0.1998, 0.2792, 0.1998, 0.2792, 0.1998, 0.2792, 0.1998, 0.2793, 0.1998, 0.2792, 0.1998, 0.2792, 0.1998, 0.2792, 0.1998, 0.2792, 0.1998, 0.2792, 0.1998, 0.2792, 0.1998, 0.2792, 0.1998, 0.2792, 0.1998, 0.2792, 0.1998, 0.2792, 0.1998, 0.2792, 0.1998, 0.2792, 0.1998, 0.2792, 0.1992, 0.3031, 0.1992, 0.3031, 0.1992, 0.3031, 0.1998, 0.2792, 0.1998, 0.2792, 0.1998, 0.2792, 0.1998, 0.2792, 0.1998, 0.2792, 0.1998, 0.2792, 0.1998, 0.2792, 0.1998, 0.2792, 0.1998, 0.2792, 0.1998, 0.2792, 0.1998, 0.2792, 0.1998, 0.2792, 0.1998, 0.2792, 0.1998, 0.2792, 0.1998, 0.2792, 0.1998, 0.2792, 0.1998, 0.2792, 0.1998, 0.2792, 0.1998, 0.2792, 0.1998, 0.2793, 0.1998, 0.2793, 0.1998, 0.2793, 0.1998, 0.2793, 0.1998, 0.2793, 0.2234, 0.2949, 0.2234, 0.2949, 0.2234, 0.2949, 0.2234, 0.2949, 0.1992, 0.3031, 0.1992, 0.3031, 0.1992, 0.3031, 0.1992, 0.3031, 0.1998, 0.2793, 0.1998, 0.2793, 0.1998, 0.2793])
me_mesh_004.materials.append(mat_blinn4_004)
me_mesh_004.use_remesh_fix_poles = True
me_mesh_004.use_remesh_preserve_attributes = False
me_mesh_004.use_mirror_vertex_groups = False
me_mesh_004.update()
me_mesh_004.normals_split_custom_set([tuple(v) for v in zip(*[iter([-0.002444, 0.01029, 0.9999, 0.02686, 0.0103, 0.9996, -0.02224, 0.01027, 0.9997, -0.001323, -0.04555, 0.999, 0.001575, -0.05169, 0.9987, 0.006293, -0.06169, 0.9981, 0.02918, 0.0292, 0.9991, 0.02918, 0.0292, 0.9991, 0.02918, 0.0292, 0.9991, -0.02573, 0.08734, 0.9958, -0.02573, 0.08734, 0.9958, -0.02573, 0.08734, 0.9958, 0.00918, -0.0678, 0.9977, 0.006293, -0.06169, 0.9981, 0.001575, -0.05169, 0.9987, -0.002821, 0.0294, 0.9996, -0.002821, 0.0294, 0.9996, -0.002821, 0.0294, 0.9996, 0.01972, -0.04635, 0.9987, 0.01972, -0.04635, 0.9987, 0.01972, -0.04635, 0.9987, 0.02905, 0.02747, 0.9992, 0.03181, 0.02237, 0.9992, 0.01186, 0.02365, 0.9996, 0.01186, 0.02365, 0.9996, 0.03181, 0.02237, 0.9992, 0.02373, 0.01647, 0.9996, 0.01186, 0.02365, 0.9996, 0.02373, 0.01647, 0.9996, -0.005099, 0.03907, 0.9992, 0.004823, 0.001992, 1.0, 0.001272, 0.01024, 0.9999, -0.007447, 0.03158, 0.9995, 0.01485, -0.03704, 0.9992, 0.01485, -0.03704, 0.9992, 0.01485, -0.03704, 0.9992, 0.001272, 0.01024, 0.9999, -0.0105, 0.03909, 0.9992, -0.007447, 0.03158, 0.9995, -0.03056, 0.04065, 0.9987, -0.6239, 0.03216, 0.7809, -0.521, 0.03193, 0.853, -0.007643, 0.001163, 1.0, -0.001159, 0.0157, 0.9999, -0.00704, 0.002545, 1.0, -0.00704, 0.002545, 1.0, -0.001159, 0.0157, 0.9999, -0.0005137, 0.01711, 0.9999, 0.004841, -0.5506, 0.8348, 0.004841, -0.5506, 0.8348, 0.004841, -0.5506, 0.8348, 0.1238, 0.06667, 0.9901, 0.1238, 0.06667, 0.9901, 0.1238, 0.06667, 0.9901, 0.3305, -0.006154, 0.9438, 0.6744, 0.007291, 0.7383, -0.0247, 0.007758, 0.9997, -0.09204, 0.1968, 0.9761, -0.09204, 0.1968, 0.9761, -0.09204, 0.1968, 0.9761, 0.01028, -0.009607, 0.9999, 0.01306, -0.02193, 0.9997, 0.007979, -0.02586, 0.9996, -0.02982, 0.000111, 0.9996, -0.03, 0.0003858, 0.9995, -0.02989, 0.0002263, 0.9996, 0.007979, -0.02586, 0.9996, 0.01306, -0.02193, 0.9997, 0.02737, -0.03427, 0.999, -0.02971, -5.353e-05, 0.9996, -0.02982, 0.000111, 0.9996, -0.02989, 0.0002263, 0.9996, 0.01306, -0.02193, 0.9997, 0.01028, -0.009607, 0.9999, 0.01719, -0.001026, 0.9999, -0.001677, -0.0155, 0.9999, -0.001677, -0.0155, 0.9999, -0.001677, -0.0155, 0.9999, 0.7933, -0.02832, 0.6082, 0.7933, -0.02832, 0.6082, 0.7933, -0.02832, 0.6082, 0.0008936, 0.03624, 0.9993, -0.01999, 0.03634, 0.9991, -0.1654, 0.02696, 0.9859, -0.008682, 0.04933, 0.9987, -0.008682, 0.04933, 0.9987, -0.008682, 0.04933, 0.9987, 0.01391, 0.004375, 0.9999, 0.01391, 0.004375, 0.9999, 0.01391, 0.004375, 0.9999, 0.6234, -0.02859, 0.7814, 0.004271, 0.001338, 1.0, 0.01523, -0.01576, 0.9998, -0.008317, 0.04451, 0.999, -0.0164, -0.2384, 0.971, -0.001577, 0.03073, 0.9995, 0.03473, -0.05956, 0.9976, 0.03473, -0.05956, 0.9976, 0.03473, -0.05956, 0.9976, -0.001577, 0.03073, 0.9995, -0.0164, -0.2384, 0.971, 0.008345, -0.01292, 0.9999, 0.02686, 0.0103, 0.9996, -0.002444, 0.01029, 0.9999, 0.04607, 0.01031, 0.9989, 0.03681, -0.02366, 0.999, 0.03681, -0.02366, 0.999, 0.03681, -0.02366, 0.999, 0.0569, 0.04288, 0.9975, 0.0569, 0.04288, 0.9975, 0.0569, 0.04288, 0.9975, -0.0054, -0.1063, 0.9943, -0.0054, -0.1063, 0.9943, -0.0054, -0.1063, 0.9943, 0.004271, 0.001338, 1.0, 0.001632, -0.002783, 1.0, 0.01523, -0.01576, 0.9998, 0.6234, -0.02859, 0.7814, 0.01523, -0.01576, 0.9998, 0.6388, -0.05013, 0.7677, 0.09926, -0.9439, 0.3148, 0.7419, -0.6296, 0.2305, 0.1211, -0.9427, 0.3109, -0.002424, -0.6311, 0.7757, -0.002424, -0.6311, 0.7757, -0.002424, -0.6311, 0.7757, 0.005619, 0.005858, 1.0, -0.001761, 0.01545, 0.9999, 0.003939, 0.008042, 1.0, -0.04584, 0.07423, 0.9962, -0.04584, 0.07423, 0.9962, -0.04584, 0.07423, 0.9962, 0.04046, 0.02664, 0.9988, 0.04046, 0.02664, 0.9988, 0.04046, 0.02664, 0.9988, -0.01638, 0.006649, 0.9998, -0.01638, 0.006649, 0.9998, -0.01638, 0.006649, 0.9998, 0.005619, 0.005858, 1.0, 0.003939, 0.008042, 1.0, 0.01116, -0.001345, 0.9999, -0.02351, -0.00201, 0.9997, -0.02351, -0.00201, 0.9997, -0.02351, -0.00201, 0.9997, 0.03751, -0.06672, 0.9971, 0.03751, -0.06672, 0.9971, 0.03751, -0.06672, 0.9971, 0.001313, 0.007866, 1.0, -0.01048, -0.002471, 0.9999, -0.007715, -0.0005928, 1.0, -0.05778, -0.05332, 0.9969, -0.05778, -0.05332, 0.9969, -0.05778, -0.05332, 0.9969, 0.03994, 0.06688, 0.997, 0.03994, 0.06688, 0.997, 0.03994, 0.06688, 0.997, 0.01156, 0.01915, 0.9997, 0.02811, 0.0006613, 0.9996, 0.01517, 0.01513, 0.9998, -0.001277, 0.03348, 0.9994, 0.01156, 0.01915, 0.9997, 0.01517, 0.01513, 0.9998, -0.008974, 0.02495, 0.9996, 0.1546, 0.005039, 0.988, 0.7549, 0.004237, 0.6558, -0.03304, 0.0209, 0.9992, -0.0247, 0.007758, 0.9997, 0.6744, 0.007291, 0.7383, -0.008974, 0.02495, 0.9996, -0.005144, 0.03249, 0.9995, 0.1546, 0.005039, 0.988, -0.03304, 0.0209, 0.9992, -0.03693, 0.00539, 0.9993, -0.0247, 0.007758, 0.9997, -0.0247, 0.007758, 0.9997, -0.03693, 0.00539, 0.9993, -0.05984, -0.4947, 0.867, 0.003804, 0.04534, 0.999, -0.01552, 0.02763, 0.9995, -0.01906, 0.02439, 0.9995, -0.0247, 0.007758, 0.9997, -0.05984, -0.4947, 0.867, -0.005009, -0.2153, 0.9765, 0.02922, -0.1282, 0.9913, 0.03235, -0.009109, 0.9994, 0.0296, 0.004608, 0.9996, -0.01552, 0.02763, 0.9995, -0.03851, 0.006542, 0.9992, -0.01906, 0.02439, 0.9995, 0.02053, -0.005357, 0.9998, 0.02053, -0.005357, 0.9998, 0.02053, -0.005357, 0.9998, -0.02196, 0.009536, 0.9997, -0.02196, 0.009536, 0.9997, -0.02196, 0.009536, 0.9997, 0.01552, 0.04647, 0.9988, -0.7311, -0.03896, 0.6811, -0.0007677, 0.01064, 0.9999, -0.0003917, -0.002589, 1.0, -0.000149, -0.00315, 1.0, -0.0002164, -0.002994, 1.0, -0.0007677, 0.01064, 0.9999, -0.7311, -0.03896, 0.6811, -0.1989, -0.02924, 0.9796, -0.0002164, -0.002994, 1.0, -0.000149, -0.00315, 1.0, 2.871e-05, -0.003561, 1.0, 0.9659, -9.596e-05, 0.2589, 0.9659, -9.596e-05, 0.2589, 0.9659, -9.596e-05, 0.2589, 0.001713, 0.1313, 0.9913, 0.001713, 0.1313, 0.9913, 0.001713, 0.1313, 0.9913, -0.0001749, 0.2094, 0.9778, -0.0001749, 0.2094, 0.9778, -0.0001749, 0.2094, 0.9778, -0.03126, 0.5745, 0.8179, -0.03126, 0.5745, 0.8179, -0.03126, 0.5745, 0.8179, -0.02485, -0.01578, 0.9996, -0.007715, -0.0005928, 1.0, -0.01048, -0.002471, 0.9999, -0.01347, 0.01256, 0.9998, -0.01347, 0.01256, 0.9998, -0.01347, 0.01256, 0.9998, -0.04627, -0.01991, 0.9987, -0.04627, -0.01991, 0.9987, -0.04627, -0.01991, 0.9987, -0.04188, -0.05681, 0.9975, -0.04188, -0.05681, 0.9975, -0.04188, -0.05681, 0.9975, 0.02059, -0.6011, 0.7989, 0.02059, -0.6011, 0.7989, 0.02059, -0.6011, 0.7989, 0.02845, -0.3895, 0.9206, 0.02845, -0.3895, 0.9206, 0.02845, -0.3895, 0.9206, -0.8477, 0.02184, 0.53, -0.8477, 0.02184, 0.53, -0.8477, 0.02184, 0.53, 0.004588, 0.3756, 0.9268, 0.004588, 0.3756, 0.9268, 0.004588, 0.3756, 0.9268, 0.9687, -0.000295, 0.2483, 0.9687, -0.000295, 0.2483, 0.9687, -0.000295, 0.2483, -0.0001291, 0.9127, 0.4085, -0.003304, 0.9211, 0.3893, -0.02204, 0.962, 0.272, -0.288, -0.3823, 0.878, -0.5428, 0.09372, 0.8346, -0.3826, -0.2377, 0.8928, -0.9858, 0.1161, 0.1212, -0.9858, 0.1161, 0.1212, -0.9858, 0.1161, 0.1212, 0.01545, -0.5534, 0.8328, 0.01545, -0.5534, 0.8328, 0.01545, -0.5534, 0.8328, -0.3826, -0.2377, 0.8928, -0.0281, -0.6843, 0.7286, -0.288, -0.3823, 0.878, -0.05178, -0.9953, 0.08218, -0.05178, -0.9953, 0.08218, -0.05178, -0.9953, 0.08218, 0.01079, 0.3264, -0.9452, 0.01079, 0.3264, -0.9452, 0.01079, 0.3264, -0.9452, -0.02844, -0.8181, 0.5744, -0.02844, -0.8181, 0.5744, -0.02844, -0.8181, 0.5744, 0.005394, -0.5828, 0.8126, 0.005394, -0.5828, 0.8126, 0.005394, -0.5828, 0.8126, -0.9725, 0.1, -0.2104, -0.9725, 0.1, -0.2104, -0.9725, 0.1, -0.2104, 0.001095, 0.1653, 0.9862, 0.001095, 0.1653, 0.9862, 0.001095, 0.1653, 0.9862, -0.01085, 0.5687, 0.8225, -0.01085, 0.5687, 0.8225, -0.01085, 0.5687, 0.8225, 0.09705, 0.8461, 0.5242, 0.09705, 0.8461, 0.5242, 0.09705, 0.8461, 0.5242, -0.8354, -0.5016, 0.225, -0.8354, -0.5019, 0.224, -0.8354, -0.5017, 0.2246, 0.06289, -0.8621, 0.5029, 0.06289, -0.8621, 0.5029, 0.06289, -0.8621, 0.5029, 0.1124, 0.94, 0.3222, 0.1124, 0.94, 0.3222, 0.1124, 0.94, 0.3222, 0.07312, 0.8064, 0.5868, 0.07312, 0.8064, 0.5868, 0.07312, 0.8064, 0.5868, -0.7172, 0.06456, 0.6938, -0.7172, 0.06456, 0.6938, -0.7172, 0.06456, 0.6938, -0.02187, -0.882, 0.4707, -0.02187, -0.882, 0.4707, -0.02187, -0.882, 0.4707, 0.007324, -0.5997, 0.8002, 0.009523, 0.4603, 0.8877, 0.008764, -0.5885, 0.8085, 0.02145, 0.3363, 0.9415, 0.02145, 0.3363, 0.9415, 0.02145, 0.3363, 0.9415, 0.009523, 0.4603, 0.8877, 0.01055, 0.4787, 0.8779, 0.008764, -0.5885, 0.8085, -0.215, -0.7988, 0.5619, -0.215, -0.7988, 0.5619, -0.215, -0.7988, 0.5619, 0.01298, 0.536, 0.8441, 0.01298, 0.536, 0.8441, 0.01298, 0.536, 0.8441, 0.581, 0.7771, 0.2421, 0.581, 0.7771, 0.2421, 0.581, 0.7771, 0.2421, 0.006499, 0.4441, 0.896, 0.006499, 0.4441, 0.896, 0.006499, 0.4441, 0.896, -0.07254, -0.9436, 0.3232, -0.07254, -0.9436, 0.3232, -0.07254, -0.9436, 0.3232, -0.03396, -0.8947, 0.4453, -0.03396, -0.8947, 0.4453, -0.03396, -0.8947, 0.4453, -0.02958, -0.7464, 0.6648, -0.02958, -0.7464, 0.6648, -0.02958, -0.7464, 0.6648, -0.008925, 0.5934, 0.8049, -0.008925, 0.5934, 0.8049, -0.008925, 0.5934, 0.8049, 0.9662, -0.03626, 0.2552, 0.9662, -0.03626, 0.2552, 0.9662, -0.03626, 0.2552, -0.03702, 0.9198, 0.3906, -0.03702, 0.9198, 0.3906, -0.03702, 0.9198, 0.3906, 0.9535, 0.01153, 0.301, 0.7549, 0.004237, 0.6558, 0.9544, 0.006214, 0.2985, 0.04275, 0.7469, -0.6636, 0.04275, 0.7469, -0.6636, 0.04275, 0.7469, -0.6636, -0.02723, 0.5485, 0.8357, -0.02723, 0.5485, 0.8357, -0.02723, 0.5485, 0.8357, 0.004801, -0.5765, 0.817, 0.004801, -0.5765, 0.817, 0.004801, -0.5765, 0.817, 0.04417, 0.731, 0.681, 0.04417, 0.731, 0.681, 0.04417, 0.731, 0.681, 3.787e-05, -0.96, 0.2799, 3.787e-05, -0.96, 0.2799, 3.787e-05, -0.96, 0.2799, -0.002701, -0.9538, 0.3006, -0.002701, -0.9538, 0.3006, -0.002701, -0.9538, 0.3006, -0.01213, 0.6618, 0.7496, -0.01213, 0.6618, 0.7496, -0.01213, 0.6618, 0.7496, 0.705, -0.02661, 0.7087, 0.705, -0.02661, 0.7087, 0.705, -0.02661, 0.7087, 0.7362, -0.03051, 0.6761, 0.7362, -0.03051, 0.6761, 0.7362, -0.03051, 0.6761, -0.01999, 0.03634, 0.9991, -0.2309, 0.02566, 0.9726, -0.1654, 0.02696, 0.9859, 0.008345, -0.01292, 0.9999, -0.0164, -0.2384, 0.971, -0.02299, -0.3399, 0.9402, 0.03522, 0.2147, 0.976, 0.03522, 0.2147, 0.976, 0.03522, 0.2147, 0.976, 0.008349, 0.2353, 0.9719, 0.008349, 0.2353, 0.9719, 0.008349, 0.2353, 0.9719, 0.004215, 0.2999, 0.954, 0.004215, 0.2999, 0.954, 0.004215, 0.2999, 0.954, -0.01539, -0.9984, 0.05385, -0.01539, -0.9984, 0.05385, -0.01539, -0.9984, 0.05385, -0.2703, -0.2413, 0.9321, -0.2703, -0.2413, 0.9321, -0.2703, -0.2413, 0.9321, -0.006765, -0.3273, 0.9449, -0.006765, -0.3273, 0.9449, -0.006765, -0.3273, 0.9449, 0.004636, -0.1724, 0.985, 0.004636, -0.1724, 0.985, 0.004636, -0.1724, 0.985, 0.3664, 0.04385, 0.9294, 0.3664, 0.04385, 0.9294, 0.3664, 0.04385, 0.9294, 0.01382, -0.2522, 0.9676, 0.01382, -0.2522, 0.9676, 0.01382, -0.2522, 0.9676, -0.01807, -0.3063, 0.9518, -0.01807, -0.3063, 0.9518, -0.01807, -0.3063, 0.9518, 0.02464, -0.1923, 0.981, 0.03235, -0.009109, 0.9994, 0.02922, -0.1282, 0.9913, -0.4201, -0.4, 0.8146, -0.4201, -0.4, 0.8146, -0.4201, -0.4, 0.8146, -0.163, 0.9062, 0.3902, -0.163, 0.9062, 0.3902, -0.163, 0.9062, 0.3902, -0.1003, -0.9127, 0.3961, -0.1003, -0.9127, 0.3961, -0.1003, -0.9127, 0.3961, -0.05813, 0.9839, 0.1692, -0.05813, 0.9839, 0.1692, -0.05813, 0.9839, 0.1692, 0.9544, 0.006214, 0.2985, 0.7549, 0.004237, 0.6558, 0.1546, 0.005039, 0.988, 0.03934, -0.9865, -0.1592, 0.03934, -0.9865, -0.1592, 0.03934, -0.9865, -0.1592, -0.05984, -0.4947, 0.867, -0.09929, -0.8216, 0.5613, -0.005009, -0.2153, 0.9765, -0.138, 0.978, 0.1563, -0.138, 0.978, 0.1563, -0.138, 0.978, 0.1563, -0.5904, -0.8059, 0.04395, -0.5904, -0.8059, 0.04395, -0.5904, -0.8059, 0.04395, 0.8933, -0.4459, 0.05593, 0.8933, -0.4459, 0.05593, 0.8933, -0.4459, 0.05593, 0.08511, 0.9808, 0.1754, 0.08511, 0.9808, 0.1754, 0.08511, 0.9808, 0.1754, -0.9965, -0.0001214, -0.08318, -0.9965, -0.0001214, -0.08318, -0.9965, -0.0001214, -0.08318, 0.9278, -0.04021, 0.3709, 0.9278, -0.04021, 0.3709, 0.9278, -0.04021, 0.3709, 0.9551, 0.05489, 0.2913, 0.9551, 0.05489, 0.2913, 0.9551, 0.05489, 0.2913, -0.9732, 0.0169, 0.2294, -0.9732, 0.0169, 0.2294, -0.9732, 0.0169, 0.2294, -0.8354, -0.5018, 0.2242, -0.8354, -0.5019, 0.224, -0.8354, -0.5016, 0.225, 0.8184, -0.07629, 0.5696, 0.8184, -0.07629, 0.5696, 0.8184, -0.07629, 0.5696, -0.6194, -0.7683, 0.1612, -0.6194, -0.7683, 0.1612, -0.6194, -0.7683, 0.1612, -0.8248, 0.1076, 0.5551, -0.8248, 0.1076, 0.5551, -0.8248, 0.1076, 0.5551, -0.9487, 0.01866, 0.3156, -0.9487, 0.01866, 0.3156, -0.9487, 0.01866, 0.3156, 0.6487, -0.6892, 0.3226, 0.6487, -0.6892, 0.3226, 0.6487, -0.6892, 0.3226, -0.9046, -0.0206, 0.4257, -0.9046, -0.0206, 0.4257, -0.9046, -0.0206, 0.4257, -0.003304, 0.9211, 0.3893, -0.0242, 0.9658, 0.2581, -0.02204, 0.962, 0.272, -0.4897, -0.2036, 0.8478, -0.4897, -0.2036, 0.8478, -0.4897, -0.2036, 0.8478, 0.8994, -0.4369, 0.01116, 0.8994, -0.4369, 0.01116, 0.8994, -0.4369, 0.01116, -0.9432, 0.04652, 0.3291, -0.9432, 0.04652, 0.3291, -0.9432, 0.04652, 0.3291, -0.1299, -0.9172, 0.3767, -0.1299, -0.9172, 0.3767, -0.1299, -0.9172, 0.3767, -0.2486, 0.9187, 0.3069, -0.2486, 0.9187, 0.3069, -0.2486, 0.9187, 0.3069, -0.5976, -0.7257, 0.341, -0.5976, -0.7257, 0.341, -0.5976, -0.7257, 0.341, -0.7315, -0.6247, 0.2732, -0.7315, -0.6247, 0.2732, -0.7315, -0.6247, 0.2732, -0.504, 0.7177, 0.4805, -0.504, 0.7177, 0.4805, -0.504, 0.7177, 0.4805, -0.9767, 0.004974, 0.2147, -0.9712, -0.01132, 0.2379, -0.959, -0.0414, 0.2803, 0.9073, -0.06921, 0.4148, 0.9073, -0.06921, 0.4148, 0.9073, -0.06921, 0.4148, -0.9642, -0.05218, 0.2599, -0.9642, -0.05218, 0.2599, -0.9642, -0.05218, 0.2599, -0.9986, 0.001437, 0.05276, -0.9986, 0.001437, 0.05276, -0.9986, 0.001437, 0.05276, 0.5587, -0.8262, 0.07227, 0.5587, -0.8262, 0.07227, 0.5587, -0.8262, 0.07227, -0.0179, -0.9788, 0.2041, -0.0179, -0.9788, 0.2041, -0.0179, -0.9788, 0.2041, -0.8697, 0.4843, -0.0955, -0.8697, 0.4843, -0.0955, -0.8697, 0.4843, -0.0955, -0.3729, -0.8849, 0.2791, -0.3729, -0.8849, 0.2791, -0.3729, -0.8849, 0.2791, -0.9875, -0.01839, 0.1567, -0.9874, 0.009909, 0.1581, -0.987, 0.01373, 0.1599, 0.299, 0.9408, 0.1598, 0.299, 0.9408, 0.1598, 0.299, 0.9408, 0.1598, 0.006926, -0.2283, 0.9736, 0.006926, -0.2283, 0.9736, 0.006926, -0.2283, 0.9736, -0.007589, 0.969, 0.2469, -0.007589, 0.969, 0.2469, -0.007589, 0.969, 0.2469, -0.9847, 0.02383, 0.1725, -0.9847, 0.02383, 0.1725, -0.9847, 0.02383, 0.1725, -0.9873, 0.004403, 0.1587, -0.9873, 0.004403, 0.1587, -0.9873, 0.004403, 0.1587, 0.9714, -0.04379, 0.2333, 0.9714, -0.04379, 0.2333, 0.9714, -0.04379, 0.2333, 0.9841, -0.05764, 0.1678, 0.9841, -0.05764, 0.1678, 0.9841, -0.05764, 0.1678, -0.9579, 0.06463, 0.2796, -0.9579, 0.06463, 0.2796, -0.9579, 0.06463, 0.2796, 0.4104, -0.8483, 0.3346, 0.4104, -0.8483, 0.3346, 0.4104, -0.8483, 0.3346, 0.9853, 0.01558, 0.1703, 0.9853, 0.01558, 0.1703, 0.9853, 0.01558, 0.1703, 0.1398, -0.06196, 0.9882, 0.1398, -0.06196, 0.9882, 0.1398, -0.06196, 0.9882, 0.9948, 0.06617, -0.07735, 0.9948, 0.06617, -0.07735, 0.9948, 0.06617, -0.07735, -0.7564, -0.5628, 0.3332, -0.7564, -0.5628, 0.3332, -0.7564, -0.5628, 0.3332, -0.5099, 0.8356, 0.2046, -0.5099, 0.8356, 0.2046, -0.5099, 0.8356, 0.2046, -0.9822, 0.01924, 0.187, -0.9822, 0.01924, 0.187, -0.9822, 0.01924, 0.187, 0.9689, -0.01947, 0.2469, 0.9689, -0.01947, 0.2469, 0.9689, -0.01947, 0.2469, -0.02312, -0.05862, 0.998, -0.02312, -0.05862, 0.998, -0.02312, -0.05862, 0.998, 0.5421, -0.7429, 0.3928, 0.5421, -0.7429, 0.3928, 0.5421, -0.7429, 0.3928, -0.07667, -0.02882, 0.9966, -0.07667, -0.02882, 0.9966, -0.07667, -0.02882, 0.9966, 0.8986, -0.3719, 0.2328, 0.8986, -0.3719, 0.2328, 0.8986, -0.3719, 0.2328, -0.8935, -0.03337, 0.4479, -0.8935, -0.03337, 0.4479, -0.8935, -0.03337, 0.4479, -0.01598, -0.012, 0.9998, -0.01598, -0.012, 0.9998, -0.01598, -0.012, 0.9998, 0.9833, 0.04508, 0.1764, 0.9833, 0.04508, 0.1764, 0.9833, 0.04508, 0.1764, -0.04054, -0.03894, 0.9984, -0.04054, -0.03894, 0.9984, -0.04054, -0.03894, 0.9984, -0.9874, 0.009909, 0.1581, -0.9861, 0.04163, 0.1611, -0.987, 0.01373, 0.1599, 0.1296, -0.02589, 0.9912, 0.1296, -0.02589, 0.9912, 0.1296, -0.02589, 0.9912, -0.02498, -0.01542, 0.9996, -0.02498, -0.01542, 0.9996, -0.02498, -0.01542, 0.9996, 0.00551, 0.04151, 0.9991, 0.00551, 0.04151, 0.9991, 0.00551, 0.04151, 0.9991, 0.004682, -0.04477, 0.999, 0.004682, -0.04477, 0.999, 0.004682, -0.04477, 0.999, 0.01741, -0.04492, 0.9988, 0.01741, -0.04492, 0.9988, 0.01741, -0.04492, 0.9988, 0.01539, 0.01074, 0.9998, 0.01539, 0.01074, 0.9998, 0.01539, 0.01074, 0.9998, 0.0008241, -0.01939, 0.9998, 0.0008241, -0.01939, 0.9998, 0.0008241, -0.01939, 0.9998, -0.01122, -0.03027, 0.9995, -0.01122, -0.03027, 0.9995, -0.01122, -0.03027, 0.9995, -0.07398, -0.9972, 0.01374, -0.07398, -0.9972, 0.01374, -0.07398, -0.9972, 0.01374, 0.01399, 0.003249, 0.9999, 0.00585, 0.0172, 0.9998, 0.01128, 0.007875, 0.9999, -0.09683, 0.02347, 0.995, -0.09683, 0.02347, 0.995, -0.09683, 0.02347, 0.995, 0.01399, 0.003249, 0.9999, 0.01128, 0.007875, 0.9999, 0.01958, -0.006283, 0.9998, -0.02326, -0.01452, 0.9996, -0.02273, 0.000869, 0.9997, -0.02304, -0.007788, 0.9997, 0.02233, 0.03214, 0.9992, 0.01016, 0.01672, 0.9998, 0.01634, 0.02247, 0.9996, 0.02439, 0.005973, 0.9997, 0.01615, -0.01195, 0.9998, 0.02017, -0.003125, 0.9998, 0.01016, 0.01672, 0.9998, 0.004603, 0.007475, 1.0, 0.01634, 0.02247, 0.9996, -0.02696, 0.01346, 0.9995, -0.02696, 0.01346, 0.9995, -0.02696, 0.01346, 0.9995, 0.01615, -0.01195, 0.9998, 0.01188, -0.02128, 0.9997, 0.02017, -0.003125, 0.9998, -0.01561, -0.01687, 0.9997, -0.03059, 0.00829, 0.9995, -0.02096, -0.00788, 0.9997, -0.01561, -0.01687, 0.9997, -0.02096, -0.00788, 0.9997, -0.00582, -0.03327, 0.9994, 0.01061, 0.02456, 0.9996, 0.0109, -0.0219, 0.9997, 0.01191, -0.03397, 0.9994, 0.007263, -0.02591, 0.9996, 0.007263, -0.02591, 0.9996, 0.007263, -0.02591, 0.9996, 0.03299, -0.04138, 0.9986, 0.03299, -0.04138, 0.9986, 0.03299, -0.04138, 0.9986, 0.001958, 0.01884, 0.9998, 0.00352, 0.02236, 0.9997, 0.0007706, 0.0161, 0.9999, -0.002696, 0.01886, 0.9998, -0.002696, 0.01886, 0.9998, -0.002696, 0.01886, 0.9998, -0.01508, -0.02751, 0.9995, -0.01508, -0.02751, 0.9995, -0.01508, -0.02751, 0.9995, 0.0007706, 0.0161, 0.9999, 0.00352, 0.02236, 0.9997, 0.002294, 0.01959, 0.9998, 0.01341, -0.005518, 0.9999, 0.01341, -0.005518, 0.9999, 0.01341, -0.005518, 0.9999, -0.002753, -0.005987, 1.0, -0.002753, -0.005987, 1.0, -0.002753, -0.005987, 1.0, 0.002264, 0.04121, 0.9991, 0.002264, 0.04121, 0.9991, 0.002264, 0.04121, 0.9991, 0.01449, 0.02835, 0.9995, 0.01449, 0.02835, 0.9995, 0.01449, 0.02835, 0.9995, -0.005144, 0.005177, 1.0, -0.005144, 0.005177, 1.0, -0.005144, 0.005177, 1.0, 0.01343, -0.7616, -0.6479, 0.01304, 0.02442, 0.9996, 0.01285, 0.03072, 0.9994, -0.04767, 0.07162, 0.9963, -0.04767, 0.07162, 0.9963, -0.04767, 0.07162, 0.9963, 0.03593, 0.003141, 0.9993, 0.03593, 0.003141, 0.9993, 0.03593, 0.003141, 0.9993, 0.01472, -0.4041, 0.9146, 0.01472, -0.4041, 0.9146, 0.01472, -0.4041, 0.9146, 0.02425, 0.03521, 0.9991, 0.02425, 0.03521, 0.9991, 0.02425, 0.03521, 0.9991, -0.02061, 0.04771, 0.9986, -0.02061, 0.04771, 0.9986, -0.02061, 0.04771, 0.9986, -0.003657, 0.04772, 0.9989, -0.003657, 0.04772, 0.9989, -0.003657, 0.04772, 0.9989, 0.9966, 0.07808, -0.02454, 0.9966, 0.07808, -0.02454, 0.9966, 0.07808, -0.02454, -0.003944, 0.04819, 0.9988, -0.003944, 0.04819, 0.9988, -0.003944, 0.04819, 0.9988, -0.002406, 0.01461, 0.9999, -0.002406, 0.01461, 0.9999, -0.002406, 0.01461, 0.9999, -0.003475, -0.01905, 0.9998, -0.003475, -0.01905, 0.9998, -0.003475, -0.01905, 0.9998, 0.004957, -0.1363, 0.9907, 0.004957, -0.1363, 0.9907, 0.004957, -0.1363, 0.9907, 0.9865, -0.09086, 0.1362, 0.9865, -0.09086, 0.1362, 0.9865, -0.09086, 0.1362, 0.001192, 0.02704, 0.9996, 0.001192, 0.02704, 0.9996, 0.001192, 0.02704, 0.9996, -0.01649, -0.005694, 0.9998, -0.01649, -0.005694, 0.9998, -0.01649, -0.005694, 0.9998, 0.03665, 0.3417, 0.9391, 0.03665, 0.3417, 0.9391, 0.03665, 0.3417, 0.9391, -0.3281, -0.9385, 0.1073, -0.3281, -0.9385, 0.1073, -0.3281, -0.9385, 0.1073, 0.001537, -0.9954, 0.09619, 0.001537, -0.9954, 0.09619, 0.001537, -0.9954, 0.09619, -0.05857, 0.02792, 0.9979, -0.05857, 0.02792, 0.9979, -0.05857, 0.02792, 0.9979, -0.02273, 0.000869, 0.9997, -0.02262, 0.00696, 0.9997, -0.02304, -0.007788, 0.9997, -0.01649, -0.09871, 0.995, -0.01649, -0.09871, 0.995, -0.01649, -0.09871, 0.995, 0.009393, -0.3531, 0.9355, 0.009393, -0.3531, 0.9355, 0.009393, -0.3531, 0.9355, -0.02129, 0.8983, 0.4389, 0.0109, -0.0219, 0.9997, 0.01061, 0.02456, 0.9996, 0.04116, 0.004071, 0.9991, 0.04116, 0.004071, 0.9991, 0.04116, 0.004071, 0.9991, 0.001539, -0.03745, 0.9993, 0.001539, -0.03745, 0.9993, 0.001539, -0.03745, 0.9993, -0.01116, -0.2258, 0.9741, -0.01116, -0.2258, 0.9741, -0.01116, -0.2258, 0.9741, 0.008395, -0.6487, -0.761, 0.01304, 0.02442, 0.9996, 0.01343, -0.7616, -0.6479, -0.008532, -0.05101, 0.9987, -0.008532, -0.05101, 0.9987, -0.008532, -0.05101, 0.9987, 0.05982, 0.6564, 0.7521, 0.05982, 0.6564, 0.7521, 0.05982, 0.6564, 0.7521, 0.00657, 0.1319, 0.9912, 0.00657, 0.1319, 0.9912, 0.00657, 0.1319, 0.9912, -0.004794, -0.2646, 0.9643, -0.004794, -0.2646, 0.9643, -0.004794, -0.2646, 0.9643, -0.02898, 0.06247, 0.9976, -0.02898, 0.06247, 0.9976, -0.02898, 0.06247, 0.9976, -0.02909, -0.008517, 0.9995, -0.02909, -0.008517, 0.9995, -0.02909, -0.008517, 0.9995, -0.02909, -0.008517, 0.9995, -0.7516, 0.09967, 0.652, -0.7516, 0.09967, 0.652, -0.7516, 0.09967, 0.652, -0.006877, 0.5354, 0.8445, -0.007289, 0.5277, 0.8494, 0.008511, 0.7859, 0.6184, -0.004174, -0.1874, 0.9823, -0.004174, -0.1874, 0.9823, -0.004174, -0.1874, 0.9823, -0.6239, 0.03216, 0.7809, -0.9719, 0.007309, 0.2352, -0.521, 0.03193, 0.853, 0.03276, 0.4326, 0.901, 0.03276, 0.4326, 0.901, 0.03276, 0.4326, 0.901, 0.003061, -0.05777, 0.9983, 0.003061, -0.05777, 0.9983, 0.003061, -0.05777, 0.9983, -0.03722, 0.8488, -0.5275, -0.03722, 0.8488, -0.5275, -0.03722, 0.8488, -0.5275, 0.005866, 0.134, 0.991, 0.005866, 0.134, 0.991, 0.005866, 0.134, 0.991, 0.008721, -0.1228, 0.9924, 0.008721, -0.1228, 0.9924, 0.008721, -0.1228, 0.9924, 0.005143, -0.1373, 0.9905, 0.005143, -0.1373, 0.9905, 0.005143, -0.1373, 0.9905, -0.03266, 0.3926, 0.9191, -0.03266, 0.3926, 0.9191, -0.03266, 0.3926, 0.9191, 0.02326, 0.173, 0.9846, 0.02326, 0.173, 0.9846, 0.02326, 0.173, 0.9846, 0.01924, 0.2616, 0.965, 0.01924, 0.2616, 0.965, 0.01924, 0.2616, 0.965, -0.01809, -0.08769, 0.996, -0.01809, -0.08769, 0.996, -0.01809, -0.08769, 0.996, -0.005982, -0.2674, 0.9636, -0.005982, -0.2674, 0.9636, -0.005982, -0.2674, 0.9636, 0.6633, 0.7076, 0.2436, 0.6633, 0.7076, 0.2436, 0.6633, 0.7076, 0.2436, 0.01409, 0.04646, 0.9988, 0.01409, 0.04646, 0.9988, 0.01409, 0.04646, 0.9988, 0.00976, 0.1112, 0.9938, -0.002262, 0.0699, 0.9976, -0.001953, 0.07134, 0.9975, 0.009637, 0.1104, 0.9938, -0.002262, 0.0699, 0.9976, 0.00976, 0.1112, 0.9938, -0.95, -0.02033, 0.3115, -0.95, -0.02033, 0.3115, -0.95, -0.02033, 0.3115, -0.01761, -0.3545, 0.9349, -0.01761, -0.3545, 0.9349, -0.01761, -0.3545, 0.9349, -0.02649, -0.2136, 0.9766, -0.02649, -0.2136, 0.9766, -0.02649, -0.2136, 0.9766, 0.006522, 0.9151, 0.4032, 0.006522, 0.9151, 0.4032, 0.006522, 0.9151, 0.4032, -0.9259, 0.06522, 0.372, -0.9259, 0.06522, 0.372, -0.9259, 0.06522, 0.372, 0.9867, 0.00332, 0.1623, 0.6744, 0.007291, 0.7383, 0.3305, -0.006154, 0.9438, -0.06472, -0.991, -0.1176, -0.06472, -0.991, -0.1176, -0.06472, -0.991, -0.1176, -0.2445, 0.938, 0.2456, -0.2445, 0.938, 0.2456, -0.2445, 0.938, 0.2456, 0.9583, -0.05505, 0.2803, 0.9583, -0.05505, 0.2803, 0.9583, -0.05505, 0.2803, -0.04688, -0.7961, 0.6034, -0.04688, -0.7961, 0.6034, -0.04688, -0.7961, 0.6034, -0.5685, 0.7824, 0.2544, -0.5685, 0.7824, 0.2544, -0.5685, 0.7824, 0.2544, 0.8257, -0.4877, 0.2836, 0.8257, -0.4877, 0.2836, 0.8257, -0.4877, 0.2836, 0.01936, 0.9264, 0.3761, 0.02234, 0.925, 0.3794, 0.01704, 0.9245, 0.3809, -0.9538, 0.01474, 0.3002, -0.9538, 0.01474, 0.3002, -0.9538, 0.01474, 0.3002, 0.9559, -0.06157, 0.2872, 0.9559, -0.06157, 0.2872, 0.9559, -0.06157, 0.2872, 0.9696, -0.03176, 0.2427, 0.6234, -0.02859, 0.7814, 0.6388, -0.05013, 0.7677, -0.7311, -0.03896, 0.6811, -0.9628, -0.05243, 0.2651, -0.1989, -0.02924, 0.9796, 0.01811, -0.8461, 0.5327, 0.01811, -0.8461, 0.5327, 0.01811, -0.8461, 0.5327, -0.04735, -0.8645, 0.5005, -0.04735, -0.8645, 0.5005, -0.04735, -0.8645, 0.5005, 0.2487, -0.968, 0.03406, 0.2487, -0.968, 0.03406, 0.2487, -0.968, 0.03406, 0.9744, -0.01597, 0.2241, 0.9744, -0.01597, 0.2241, 0.9744, -0.01597, 0.2241, 0.3902, -0.8948, -0.217, 0.3902, -0.8948, -0.217, 0.3902, -0.8948, -0.217, -0.8636, 0.5038, -0.02181, -0.8636, 0.5038, -0.02181, -0.8636, 0.5038, -0.02181, -0.9716, 0.01746, 0.2362, -0.9716, 0.01746, 0.2362, -0.9716, 0.01746, 0.2362, -0.9736, -0.06854, 0.2178, -0.9736, -0.06854, 0.2178, -0.9736, -0.06854, 0.2178, -0.06671, -0.8391, 0.5399, -0.06671, -0.8391, 0.5399, -0.06671, -0.8391, 0.5399, -0.0001076, 0.9734, 0.2293, -0.0001076, 0.9734, 0.2293, -0.0001076, 0.9734, 0.2293, 0.01936, 0.9264, 0.3761, 0.02447, 0.9268, 0.3746, 0.02234, 0.925, 0.3794, -0.9344, 0.2602, 0.2432, -0.9344, 0.2602, 0.2432, -0.9344, 0.2602, 0.2432, 0.06769, 0.9672, 0.2449, 0.06769, 0.9672, 0.2449, 0.06769, 0.9672, 0.2449, -0.9124, 0.1211, 0.3911, -0.9124, 0.1211, 0.3911, -0.9124, 0.1211, 0.3911, -0.9835, 0.006578, 0.1806, -0.9835, 0.006578, 0.1806, -0.9835, 0.006578, 0.1806, 0.2957, 0.9403, 0.1684, 0.2957, 0.9403, 0.1684, 0.2957, 0.9403, 0.1684, 0.007581, -0.9375, 0.348, 0.007581, -0.9375, 0.348, 0.007581, -0.9375, 0.348, 0.9952, -0.08171, -0.05383, 0.9952, -0.08171, -0.05383, 0.9952, -0.08171, -0.05383, 0.9315, 0.3452, 0.1146, 0.9315, 0.3452, 0.1146, 0.9315, 0.3452, 0.1146, 0.9871, -0.08507, 0.136, 0.9871, -0.08507, 0.136, 0.9871, -0.08507, 0.136, 0.5207, 0.8458, 0.116, 0.5207, 0.8458, 0.116, 0.5207, 0.8458, 0.116, -0.7091, -0.0002174, -0.7051, -0.7091, -0.0002174, -0.7051, -0.7091, -0.0002174, -0.7051, 0.9997, 0.02144, -0.01432, 0.9997, 0.02144, -0.01432, 0.9997, 0.02144, -0.01432, 0.9953, 0.09456, -0.02022, 0.9954, 0.09512, 0.01061, 0.3701, 0.01869, -0.9288, -0.5785, 0.8146, 0.04182, -0.5785, 0.8146, 0.04182, -0.5785, 0.8146, 0.04182, 0.09748, 0.9952, -0.008077, 0.09748, 0.9952, -0.008077, 0.09748, 0.9952, -0.008077, -0.007059, 0.9812, 0.193, -0.007059, 0.9812, 0.193, -0.007059, 0.9812, 0.193, -0.0204, 0.9903, 0.1373, -0.0204, 0.9903, 0.1373, -0.0204, 0.9903, 0.1373, 0.03945, -0.9641, 0.2624, 0.03945, -0.9641, 0.2624, 0.03945, -0.9641, 0.2624, -0.06269, 0.9754, 0.2114, -0.06269, 0.9754, 0.2114, -0.06269, 0.9754, 0.2114, -0.9501, -0.002511, 0.312, -0.9501, -0.002511, 0.312, -0.9501, -0.002511, 0.312, 0.9696, -0.03176, 0.2427, 0.6388, -0.05013, 0.7677, 0.9744, -0.04449, 0.2204, 0.9737, -0.03265, 0.2254, 0.9737, -0.03265, 0.2254, 0.9737, -0.03265, 0.2254, -0.9767, 0.004974, 0.2147, -0.9833, 0.02924, 0.1797, -0.9712, -0.01132, 0.2379, -0.01435, -0.9946, 0.1024, -0.01435, -0.9946, 0.1024, -0.01435, -0.9946, 0.1024, -0.008523, 0.978, 0.2082, -0.008523, 0.978, 0.2082, -0.008523, 0.978, 0.2082, 0.9866, 0.163, -0.003121, 0.9866, 0.163, -0.003121, 0.9866, 0.163, -0.003121, -0.9829, 0.008969, 0.1841, -0.9829, 0.008969, 0.1841, -0.9829, 0.008969, 0.1841, -0.9749, 0.222, -0.01805, -0.9749, 0.222, -0.01805, -0.9749, 0.222, -0.01805, 0.9757, 0.03973, 0.2153, 0.9757, 0.03973, 0.2153, 0.9757, 0.03973, 0.2153, 0.9845, 0.05316, 0.1669, 0.9845, 0.05316, 0.1669, 0.9845, 0.05316, 0.1669, -0.06369, -0.9696, 0.2364, -0.06369, -0.9696, 0.2364, -0.06369, -0.9696, 0.2364, 0.02121, -0.06324, -0.9978, 0.02121, -0.06324, -0.9978, 0.02121, -0.06324, -0.9978, -0.9514, -0.06648, 0.3006, -0.9514, -0.06648, 0.3006, -0.9514, -0.06648, 0.3006, 0.003066, 0.003241, -1.0, 0.003066, 0.003241, -1.0, 0.003066, 0.003241, -1.0, 0.9998, -0.003185, 0.01859, 0.05035, 0.001792, -0.9987, 0.8836, -0.01838, -0.4679, -0.1297, -0.01571, -0.9914, -0.1297, -0.01571, -0.9914, -0.1297, -0.01571, -0.9914, 0.9953, 0.09456, -0.02022, 0.3701, 0.01869, -0.9288, 0.2036, 0.001906, -0.9791, -0.3179, 0.01836, -0.9479, -0.3179, 0.01836, -0.9479, -0.3179, 0.01836, -0.9479, -0.8799, 0.1218, 0.4593, -0.8799, 0.1218, 0.4593, -0.8799, 0.1218, 0.4593, 0.4804, -0.01143, -0.877, 0.4804, -0.01143, -0.877, 0.4804, -0.01143, -0.877, 0.007521, -0.543, -0.8397, 0.004974, -0.469, -0.8832, 0.007502, -0.5424, -0.8401, 0.004974, -0.469, -0.8832, 0.004939, -0.468, -0.8837, 0.007502, -0.5424, -0.8401, -0.02805, 0.246, -0.9689, -0.02805, 0.246, -0.9689, -0.02805, 0.246, -0.9689, -0.2832, 0.02311, -0.9588, -0.2832, 0.02311, -0.9588, -0.2832, 0.02311, -0.9588, 0.9998, -0.003185, 0.01859, 0.4261, 0.01397, -0.9046, 0.02065, -0.0113, -0.9997, 0.457, 0.01097, -0.8894, 0.457, 0.01097, -0.8894, 0.457, 0.01097, -0.8894, -0.6705, 0.01625, -0.7418, -0.6705, 0.01625, -0.7418, -0.6705, 0.01625, -0.7418, 0.3698, 0.01536, -0.929, 0.3698, 0.01536, -0.929, 0.3698, 0.01536, -0.929, -0.02825, -0.3857, -0.9222, -0.02825, -0.3857, -0.9222, -0.02825, -0.3857, -0.9222, -0.00409, 0.9962, 0.08717, -0.00409, 0.9962, 0.08717, -0.00409, 0.9962, 0.08717, 0.05148, 0.0104, -0.9986, 0.932, 0.008622, -0.3623, 0.05035, 0.001792, -0.9987, -0.6616, -0.04909, -0.7482, -0.6616, -0.04909, -0.7482, -0.6616, -0.04909, -0.7482, -0.9986, -0.007763, -0.05149, -0.9986, -0.007763, -0.05149, -0.9986, -0.007763, -0.05149, 0.5669, 0.005655, -0.8238, 0.5669, 0.005655, -0.8238, 0.5669, 0.005655, -0.8238, 0.0004865, -0.9703, -0.2417, 0.0004865, -0.9703, -0.2417, 0.0004865, -0.9703, -0.2417, -0.9953, -0.003055, 0.09724, -0.9953, -0.003055, 0.09724, -0.9953, -0.003055, 0.09724, 0.05035, 0.001792, -0.9987, 0.9998, -0.003185, 0.01859, 0.02065, -0.0113, -0.9997, 0.002456, 0.5732, -0.8194, 0.002456, 0.5732, -0.8194, 0.002456, 0.5732, -0.8194, 0.006588, -0.006016, -1.0, -0.002432, 0.004831, -1.0, 0.001408, -0.004701, -1.0, 0.05148, 0.0104, -0.9986, 0.05035, 0.001792, -0.9987, -0.00112, 0.001127, -1.0, 0.001408, -0.004701, -1.0, -0.002432, 0.004831, -1.0, -0.00112, 0.001127, -1.0, 0.001408, -0.004701, -1.0, -0.00112, 0.001127, -1.0, -0.02589, 0.01382, -0.9996, -0.00112, 0.001127, -1.0, 0.05035, 0.001792, -0.9987, 0.002762, -0.004206, -1.0, -0.02589, 0.01382, -0.9996, -0.00112, 0.001127, -1.0, -0.01078, 0.005715, -0.9999, 0.002762, -0.004206, -1.0, 0.05035, 0.001792, -0.9987, 0.02065, -0.0113, -0.9997, -0.01078, 0.005715, -0.9999, -0.00112, 0.001127, -1.0, 0.0001801, -0.0003564, -1.0, -0.00112, 0.001127, -1.0, 0.002762, -0.004206, -1.0, 0.0001801, -0.0003564, -1.0, 0.02065, -0.0113, -0.9997, 0.008473, -0.02062, -0.9998, 0.002762, -0.004206, -1.0, 0.8573, -0.4724, 0.2045, 0.7419, -0.6296, 0.2305, 0.7704, -0.5974, 0.2227, 0.7704, -0.5974, 0.2227, 0.7419, -0.6296, 0.2305, 0.09926, -0.9439, 0.3148, 0.02024, -0.03291, 0.9993, 0.02024, -0.03291, 0.9993, 0.02024, -0.03291, 0.9993, 0.02024, -0.03291, 0.9993, 0.03753, 0.01976, 0.9991, 0.03753, 0.01976, 0.9991, 0.03753, 0.01976, 0.9991, 0.03753, 0.01976, 0.9991, 0.008511, 0.7859, 0.6184, 0.008698, 0.7884, 0.6151, -0.006877, 0.5354, 0.8445])] * 3)])

# ---- objects
ob_sm_env_wall_05 = bpy.data.objects.new('SM_Env_Wall_05', me_mesh_004)

# ---- transforms, parenting, visibility, modifiers, constraints
ob_sm_env_wall_05.location = (0.0, 0.0, 0.0)
ob_sm_env_wall_05.rotation_euler = (1.571, -0.0, 0.0)
ob_sm_env_wall_05.scale = (0.01, 0.01, 0.01)
ob_sm_env_wall_05.color = (0.8, 0.8, 0.8, 1.0)
ob_sm_env_wall_05.lineart.crease_threshold = 0.0

# ---- collection membership
col_collection.objects.link(ob_sm_env_wall_05)

# ---- scene / render settings (as saved in the file)
scene.frame_start = 1; scene.frame_end = 250; scene.frame_set(1)
scene.render.engine = 'BLENDER_EEVEE_NEXT'
scene.cycles.use_denoising = False
scene.cycles.samples = 128
scene.cycles.sampling_pattern = 'TABULATED_SOBOL'
scene.cycles.use_adaptive_sampling = False
scene.cycles.use_light_tree = False
scene.view_settings.view_transform = 'Filmic'
bpy.context.view_layer.update()

# ---- added for rendering (the .blend has no active camera and no usable light): camera, sun
cam_auto = bpy.data.cameras.new('AutoCamera')
cam_auto.lens = 50.0
cam_auto.sensor_width = 36.0
cam_auto.clip_end = 1000.0
ob_auto_camera = bpy.data.objects.new('AutoCamera', cam_auto)
scene.collection.objects.link(ob_auto_camera)
ob_auto_camera.location = (0.209773, -0.222535, 0.173547)
ob_auto_camera.rotation_euler = (1.09748, -7.21219e-08, 0.694738)
scene.camera = ob_auto_camera
light_auto_sun = bpy.data.lights.new('AutoSun', 'SUN')
light_auto_sun.energy = 3.0
light_auto_sun.angle = 0.0523599
ob_auto_sun = bpy.data.objects.new('AutoSun', light_auto_sun)
scene.collection.objects.link(ob_auto_sun)
ob_auto_sun.rotation_euler = (0.872665, 0.174533, 0.523599)
bpy.context.view_layer.update()
